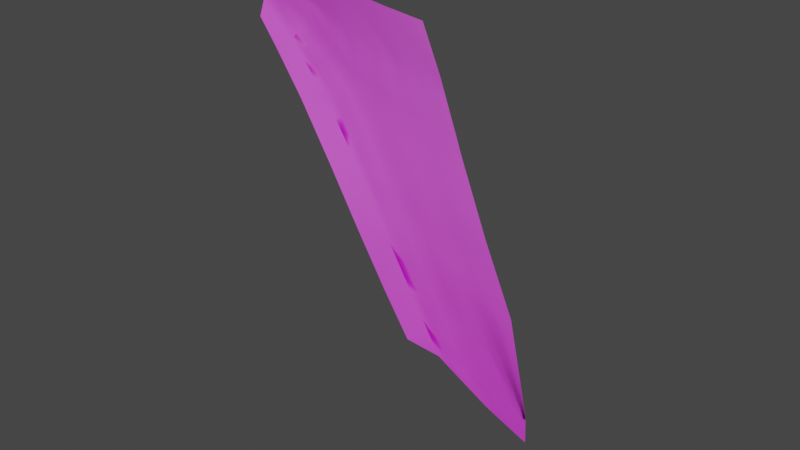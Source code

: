 # Source: salmon-custom-collider-mesh.blend  (saved by Blender 2.92.15; exported with 4.5.12 LTS)
import bpy
from mathutils import Matrix  # noqa: F401  (used for matrix-valued properties, if any)

bpy.ops.wm.read_factory_settings(use_empty=True)
scene = bpy.context.scene
scene.name = 'Scene'

# ---- collections
col_collection = bpy.data.collections.new('Collection'); scene.collection.children.link(col_collection)

# ---- images (referenced by path relative to the original .blend; pixels are not part of the script)
import os
ASSET_DIR = os.environ.get("B2B_ASSET_DIR", "")  # directory of the original .blend (textures are referenced by path, not embedded)
HERE = os.path.dirname(os.path.abspath(__file__))  # packed textures are extracted next to this script under _unpacked/

def load_image(name, relpath, width, height, colorspace="sRGB"):
    """Load a texture the original file referenced (path relative to the .blend, or extracted next to this script)."""
    p = next((c for c in (os.path.join(HERE, relpath), os.path.join(ASSET_DIR, relpath)) if relpath and os.path.exists(c)), "")
    if p:
        img = bpy.data.images.load(p, check_existing=True)
        img.name = name
    else:  # same state as the original file: an image datablock whose file is absent (Cycles renders it pink)
        img = bpy.data.images.new(name, width, height)
        img.source = "FILE"
        img.filepath = "//" + (relpath or name)
    img.colorspace_settings.name = colorspace
    return img
img_cube_002_e_001 = load_image('Cube.002_e.001', 'hj.jpg', 1024, 1024, 'sRGB')
img_normalmap_jpg = load_image('NormalMap.jpg', 'NormalMap.jpg', 1024, 1024, 'Non-Color')
img_wood_1_bc_png = load_image('wood-1-bc.png', 'wood-1-bc.png', 1024, 1024, 'sRGB')

# ---- materials (node trees are filled in below, after node groups)
mat_material_010 = bpy.data.materials.new('Material.010')
mat_material_010.use_transparent_shadow = False
mat_material_009 = bpy.data.materials.new('Material.009')
mat_material_009.use_transparent_shadow = False
mat_material_009.roughness = 0.5
mat_material_007 = bpy.data.materials.new('Material.007')
mat_material_007.use_transparent_shadow = False
mat_material_007.roughness = 1.0
mat_material_007.specular_intensity = 0.0

# ---- material node trees
mat_material_010.use_nodes = True; mat_material_010.node_tree.nodes.clear()
_N = mat_material_010.node_tree.nodes; _L = mat_material_010.node_tree.links
n0 = _N.new('ShaderNodeBsdfPrincipled'); n0.name = 'Principled BSDF'; n0.location = (10, 300)
n0.distribution = 'GGX'
n0.subsurface_method = 'BURLEY'
n0.inputs[2].default_value = 0.4
n0.inputs[3].default_value = 1.45
n0.inputs[27].default_value = (0.0, 0.0, 0.0, 1.0)
n0.inputs[28].default_value = 1.0
n1 = _N.new('ShaderNodeOutputMaterial'); n1.name = 'Material Output'; n1.location = (300, 300)
n2 = _N.new('ShaderNodeNormalMap'); n2.name = 'Normal Map'; n2.location = (-300, -300)
n2.label = 'Normal/Map'
n2.inputs[0].default_value = 0.0
_L.new(n0.outputs[0], n1.inputs[0])
_L.new(n2.outputs[0], n0.inputs[5])
n1.is_active_output = True
mat_material_009.use_nodes = True; mat_material_009.node_tree.nodes.clear()
_N = mat_material_009.node_tree.nodes; _L = mat_material_009.node_tree.links
n0 = _N.new('ShaderNodeBsdfPrincipled'); n0.name = 'Principled BSDF'; n0.location = (10, 300)
n0.distribution = 'GGX'
n0.subsurface_method = 'BURLEY'
n0.inputs[3].default_value = 1.45
n0.inputs[27].default_value = (0.0, 0.0, 0.0, 1.0)
n0.inputs[28].default_value = 1.0
n1 = _N.new('ShaderNodeOutputMaterial'); n1.name = 'Material Output'; n1.location = (300, 300)
n2 = _N.new('ShaderNodeNormalMap'); n2.name = 'Normal Map'; n2.location = (-300, -300)
n2.label = 'Normal/Map'
n2.inputs[0].default_value = 1.4
n3 = _N.new('ShaderNodeTexImage'); n3.name = 'Image Texture'; n3.location = (-300, 600)
n3.image = img_cube_002_e_001
n4 = _N.new('ShaderNodeTexImage'); n4.name = 'Image Texture.001'; n4.location = (-600, -900)
n4.image = img_normalmap_jpg
_L.new(n0.outputs[0], n1.inputs[0])
_L.new(n2.outputs[0], n0.inputs[5])
_L.new(n3.outputs[0], n0.inputs[0])
_L.new(n4.outputs[0], n2.inputs[1])
n1.is_active_output = True
mat_material_007.use_nodes = True; mat_material_007.node_tree.nodes.clear()
_N = mat_material_007.node_tree.nodes; _L = mat_material_007.node_tree.links
n0 = _N.new('ShaderNodeBsdfPrincipled'); n0.name = 'Principled BSDF'; n0.location = (10, 300)
n0.distribution = 'GGX'
n0.subsurface_method = 'BURLEY'
n0.inputs[2].default_value = 1.0
n0.inputs[3].default_value = 1.45
n0.inputs[13].default_value = 0.0
n0.inputs[27].default_value = (0.0, 0.0, 0.0, 1.0)
n0.inputs[28].default_value = 1.0
n1 = _N.new('ShaderNodeOutputMaterial'); n1.name = 'Material Output'; n1.location = (300, 300)
n2 = _N.new('ShaderNodeNormalMap'); n2.name = 'Normal Map'; n2.location = (-300, -300)
n2.label = 'Normal/Map'
n2.inputs[0].default_value = 0.0
n3 = _N.new('ShaderNodeTexImage'); n3.name = 'Image Texture'; n3.location = (-300, 600)
n3.image = img_wood_1_bc_png
_L.new(n0.outputs[0], n1.inputs[0])
_L.new(n2.outputs[0], n0.inputs[5])
_L.new(n3.outputs[0], n0.inputs[0])
n1.is_active_output = True

# ---- world
world_world = bpy.data.worlds.new('World'); scene.world = world_world
world_world.use_nodes = True; world_world.node_tree.nodes.clear()
_N = world_world.node_tree.nodes; _L = world_world.node_tree.links
n0 = _N.new('ShaderNodeOutputWorld'); n0.name = 'World Output'; n0.location = (300, 300)
n1 = _N.new('ShaderNodeBackground'); n1.name = 'Background'; n1.location = (10, 300)
n1.inputs[0].default_value = (0.05088, 0.05088, 0.05088, 1.0)
_L.new(n1.outputs[0], n0.inputs[0])
n0.is_active_output = True
world_world.color = (0.05088, 0.05088, 0.05088)
world_world.use_sun_shadow = False
world_world.sun_shadow_jitter_overblur = 0.0

# ---- meshes
me_cube_001 = bpy.data.meshes.new('Cube.001')
me_cube_001.from_pydata([(82.83, 12.4, 158.3), (139.4, 118.5, 25.27), (130.7, 12.72, 29.62), (104.8, 136.1, 127.8), (89.56, 97.21, 161.1), (153.0, 116.3, -10.74), (165.7, 113.6, -43.58), (155.1, 23.66, -35.04), (92.52, 14.12, 136.8), (103.9, 15.33, 106.0), (116.7, 14.58, 68.9), (133.6, 38.24, 30.27), (136.7, 67.84, 30.04), (139.1, 96.05, 28.1), (93.58, 106.9, 155.2), (98.48, 118.7, 145.8), (102.4, 129.6, 135.9), (85.49, 35.0, 157.9), (87.92, 60.23, 158.3), (89.17, 82.53, 160.0), (109.5, 132.7, 114.5), (117.0, 127.0, 91.62), (127.1, 122.0, 60.72), (109.0, 78.7, 111.3), (107.8, 118.8, 121.7), (103.0, 102.9, 133.1), (96.13, 90.44, 147.7), (96.94, 67.04, 140.4), (95.14, 39.12, 137.3), (106.6, 42.45, 107.3), (119.6, 41.15, 69.94), (122.8, 71.96, 69.66), (126.0, 100.2, 65.54), (115.2, 107.4, 98.59), (153.3, 93.55, -9.021), (151.3, 65.21, -7.994), (161.7, 29.35, -43.09), (166.3, 91.27, -42.64), (170.8, 62.52, -58.69), (170.4, 36.45, -64.18), (105.4, 110.9, 127.4), (106.0, 90.82, 122.2), (112.1, 93.07, 104.9), (111.5, 113.1, 110.1), (96.53, 78.74, 144.1), (102.9, 72.87, 125.8), (99.58, 96.68, 140.4), (100.9, 40.78, 122.3), (107.8, 60.58, 109.3), (96.04, 53.08, 138.9), (121.2, 56.56, 69.8), (115.9, 75.33, 90.47), (113.1, 41.8, 88.63), (120.6, 103.8, 82.07), (124.4, 86.09, 67.6), (93.83, 26.62, 137.0), (98.21, 14.73, 121.4), (105.2, 28.89, 106.6), (132.2, 25.48, 29.95), (126.6, 39.69, 50.11), (118.1, 27.87, 69.42), (123.7, 13.65, 49.26), (135.2, 53.04, 30.15), (129.8, 69.9, 49.85), (110.3, 14.96, 87.43), (132.6, 98.13, 46.82), (137.9, 81.94, 29.07), (152.3, 79.38, -8.507), (161.0, 63.86, -33.34), (168.5, 76.9, -50.66), (159.8, 92.41, -25.83), (156.5, 47.28, -25.54), (166.1, 32.9, -53.64), (170.6, 49.48, -61.43), (146.2, 94.8, 9.539), (144.0, 66.52, 11.02), (147.6, 33.79, -6.411), (142.9, 18.19, -2.711), (158.4, 26.51, -39.07), (145.3, 25.99, -4.561), (145.8, 50.16, 2.305), (145.1, 80.66, 10.28), (163.5, 48.38, -43.49), (160.4, 78.14, -29.59), (131.2, 84.02, 48.33), (111.7, 28.38, 88.03), (128.2, 54.8, 49.98), (125.2, 26.67, 49.69), (99.54, 27.76, 121.8), (118.3, 89.58, 86.27), (114.5, 58.57, 89.55), (101.9, 56.83, 124.1), (101.3, 84.78, 133.1), (108.7, 102.0, 116.2), (104.2, 106.9, 130.2), (107.5, 84.76, 116.7), (113.6, 100.3, 101.8), (109.7, 116.0, 115.9), (96.74, 72.89, 142.2), (105.9, 75.79, 118.6), (97.86, 93.56, 144.1), (103.7, 41.62, 114.8), (108.4, 69.64, 110.3), (95.59, 46.1, 138.1), (122.0, 64.26, 69.73), (112.4, 77.02, 100.9), (116.3, 41.47, 79.29), (117.9, 105.6, 90.33), (125.2, 93.15, 66.57), (94.48, 32.87, 137.2), (101.1, 15.03, 113.7), (105.9, 35.67, 107.0), (132.9, 31.86, 30.11), (123.1, 40.42, 60.03), (117.4, 21.22, 69.16), (127.2, 13.19, 39.44), (135.9, 60.44, 30.09), (126.3, 70.93, 59.75), (113.5, 14.77, 78.17), (135.9, 97.09, 37.46), (138.5, 88.99, 28.58), (151.8, 72.29, -8.251), (165.9, 63.19, -46.01), (167.4, 84.08, -46.65), (156.5, 92.98, -17.43), (159.1, 38.31, -34.32), (168.3, 34.67, -58.91), (170.7, 56.0, -60.06), (149.7, 94.18, 0.2588), (147.6, 65.86, 1.513), (154.6, 31.57, -24.75), (149.0, 20.93, -18.88), (160.0, 27.93, -41.08), (106.6, 114.8, 124.5), (104.5, 96.88, 127.6), (110.5, 85.89, 108.1), (113.3, 110.3, 104.4), (96.33, 84.59, 145.9), (99.94, 69.96, 133.1), (101.3, 99.81, 136.7), (98.0, 39.95, 129.8), (107.2, 51.51, 108.3), (96.49, 60.06, 139.6), (120.4, 48.85, 69.87), (119.4, 73.65, 80.06), (109.8, 42.12, 97.98), (123.3, 102.0, 73.8), (123.6, 79.03, 68.63), (93.18, 20.37, 136.9), (95.36, 14.42, 129.1), (104.6, 22.11, 106.3), (131.5, 19.1, 29.78), (130.1, 38.97, 40.19), (118.8, 34.51, 69.68), (120.2, 14.12, 59.08), (134.4, 45.64, 30.21), (133.3, 68.87, 39.94), (107.1, 15.14, 96.69), (129.3, 99.17, 56.18), (137.3, 74.89, 29.55), (152.8, 86.47, -8.764), (156.1, 64.54, -20.67), (169.7, 69.71, -54.67), (163.0, 91.84, -34.23), (153.9, 56.24, -16.77), (163.9, 31.12, -48.37), (170.5, 42.96, -62.81), (142.7, 95.42, 18.82), (140.4, 67.18, 20.53), (140.6, 36.02, 11.93), (136.8, 15.46, 13.46), (156.8, 25.09, -37.06), (151.8, 26.25, -21.81), (138.7, 25.74, 12.69), (146.5, 29.89, -5.486), (144.1, 22.09, -3.636), (151.1, 48.72, -11.62), (140.5, 51.6, 16.23), (144.9, 58.34, 6.663), (146.7, 41.98, -2.053), (148.7, 80.02, 0.8861), (141.5, 81.3, 19.67), (145.6, 87.73, 9.909), (144.5, 73.59, 10.65), (167.1, 48.93, -52.46), (160.0, 47.83, -34.52), (162.3, 56.12, -38.41), (164.8, 40.64, -48.56), (164.5, 77.52, -40.12), (156.3, 78.76, -19.05), (160.1, 85.28, -27.71), (160.7, 71.0, -31.46), (130.5, 76.96, 49.09), (131.9, 91.07, 47.58), (134.6, 82.98, 38.7), (127.8, 85.05, 57.97), (108.5, 28.63, 97.34), (114.9, 28.12, 78.73), (111.0, 21.67, 87.73), (112.4, 35.09, 88.33), (124.7, 55.68, 59.89), (131.7, 53.92, 40.07), (127.4, 47.25, 50.04), (129.0, 62.35, 49.91), (121.6, 27.27, 59.56), (128.7, 26.08, 39.82), (124.4, 20.16, 49.47), (125.9, 33.18, 49.9), (100.2, 34.27, 122.1), (98.87, 21.24, 121.6), (96.68, 27.19, 129.4), (102.4, 28.32, 114.2), (117.1, 82.46, 88.37), (119.4, 96.7, 84.17), (121.3, 87.83, 76.93), (115.2, 91.33, 95.6), (111.1, 59.57, 99.43), (117.8, 57.56, 79.68), (113.8, 50.18, 89.09), (115.2, 66.95, 90.01), (102.4, 64.85, 125.0), (101.4, 48.81, 123.2), (98.97, 54.95, 131.5), (104.8, 58.7, 116.7), (103.6, 87.8, 127.6), (98.9, 81.76, 138.6), (100.4, 90.73, 136.8), (102.1, 78.82, 129.5), (110.4, 97.52, 110.5), (107.1, 106.4, 121.8), (110.1, 107.5, 113.1), (107.4, 96.39, 119.2), (105.8, 101.6, 124.7), (108.4, 111.2, 118.8), (111.9, 103.9, 107.5), (99.42, 75.86, 135.8), (98.38, 87.66, 141.3), (102.5, 93.8, 132.2), (104.3, 50.16, 115.8), (98.49, 47.45, 130.6), (99.46, 62.46, 132.3), (118.6, 65.61, 79.87), (117.1, 49.52, 79.48), (110.5, 50.85, 98.7), (116.5, 98.48, 92.97), (122.3, 94.93, 75.37), (120.3, 80.74, 78.5), (101.7, 21.68, 113.9), (96.02, 20.81, 129.2), (97.34, 33.57, 129.6), (129.4, 32.52, 40.0), (127.9, 19.63, 39.63), (120.9, 20.69, 59.32), (132.5, 61.39, 40.0), (130.9, 46.44, 40.13), (123.9, 48.05, 59.96), (115.6, 34.8, 79.01), (114.2, 21.45, 78.45), (107.8, 21.89, 97.02), (128.6, 92.11, 57.07), (135.2, 90.03, 38.08), (133.9, 75.92, 39.32), (156.2, 71.65, -19.86), (156.4, 85.87, -18.24), (163.8, 84.68, -37.18), (161.9, 39.48, -41.44), (158.1, 56.18, -27.59), (166.5, 56.06, -49.24), (140.9, 74.24, 20.1), (142.1, 88.36, 19.25), (149.2, 87.1, 0.5724), (140.6, 43.81, 14.08), (140.4, 59.39, 18.38), (149.4, 57.29, -5.053), (137.8, 20.6, 13.07), (139.7, 30.88, 12.31), (153.2, 28.91, -23.28), (150.4, 23.59, -20.35), (152.9, 40.15, -18.19), (148.2, 72.94, 1.2), (167.7, 41.8, -55.69), (165.2, 70.35, -43.07), (127.1, 77.99, 58.86), (109.1, 35.38, 97.66), (125.5, 63.3, 59.82), (122.4, 33.85, 59.79), (103.1, 34.97, 114.5), (113.8, 84.17, 98.24), (111.8, 68.29, 100.2), (105.4, 67.24, 117.6), (104.8, 81.79, 123.1), (108.9, 91.14, 113.6)], [], [(291, 95, 23, 135), (290, 99, 23, 95), (289, 102, 23, 99), (288, 105, 23, 102), (287, 135, 23, 105), (3, 16, 24, 20), (16, 15, 25, 94, 40, 133, 24), (20, 24, 97, 43, 136, 33, 21), (4, 19, 26, 14), (19, 18, 27, 98, 44, 137, 26), (14, 26, 100, 46, 139, 25, 15), (0, 8, 148, 55, 109, 28, 17), (286, 111, 29, 101), (17, 28, 103, 49, 142, 27, 18), (285, 113, 30, 153), (284, 117, 31, 104), (283, 145, 29, 111), (1, 22, 32, 158, 65, 119, 13), (22, 21, 33, 107, 53, 146, 32), (282, 147, 31, 117), (281, 122, 38, 162), (280, 126, 39, 166), (1, 13, 167, 74, 128, 34, 5), (279, 129, 35, 121), (278, 130, 36, 125), (277, 131, 7, 171), (5, 34, 124, 70, 163, 37, 6), (276, 172, 78, 132), (275, 173, 79, 174), (274, 170, 77, 175), (273, 176, 71, 164), (272, 177, 80, 178), (271, 169, 76, 179), (270, 180, 67, 160), (269, 181, 81, 182), (268, 168, 75, 183), (267, 184, 73, 127), (266, 185, 82, 186), (265, 165, 72, 187), (264, 188, 69, 123), (263, 189, 83, 190), (262, 161, 68, 191), (261, 192, 63, 156), (260, 193, 84, 194), (259, 108, 54, 195), (258, 196, 57, 150), (257, 197, 85, 198), (256, 106, 52, 199), (255, 200, 50, 143), (254, 201, 86, 202), (253, 156, 63, 203), (252, 204, 60, 114), (251, 205, 87, 206), (250, 152, 59, 207), (249, 208, 47, 140), (248, 209, 88, 210), (247, 150, 57, 211), (246, 212, 51, 144), (245, 213, 89, 214), (244, 96, 42, 215), (243, 216, 48, 141), (242, 217, 90, 218), (241, 144, 51, 219), (240, 220, 45, 138), (239, 221, 91, 222), (238, 141, 48, 223), (237, 224, 41, 134), (236, 225, 92, 226), (235, 138, 45, 227), (234, 228, 42, 96), (233, 229, 93, 230), (232, 134, 41, 231), (229, 232, 231, 93), (40, 94, 232, 229), (94, 25, 134, 232), (97, 233, 230, 43), (24, 133, 233, 97), (133, 40, 229, 233), (136, 234, 96, 33), (43, 230, 234, 136), (230, 93, 228, 234), (225, 235, 227, 92), (44, 98, 235, 225), (98, 27, 138, 235), (100, 236, 226, 46), (26, 137, 236, 100), (137, 44, 225, 236), (139, 237, 134, 25), (46, 226, 237, 139), (226, 92, 224, 237), (221, 238, 223, 91), (47, 101, 238, 221), (101, 29, 141, 238), (103, 239, 222, 49), (28, 140, 239, 103), (140, 47, 221, 239), (142, 240, 138, 27), (49, 222, 240, 142), (222, 91, 220, 240), (217, 241, 219, 90), (50, 104, 241, 217), (104, 31, 144, 241), (106, 242, 218, 52), (30, 143, 242, 106), (143, 50, 217, 242), (145, 243, 141, 29), (52, 218, 243, 145), (218, 90, 216, 243), (213, 244, 215, 89), (53, 107, 244, 213), (107, 33, 96, 244), (108, 245, 214, 54), (32, 146, 245, 108), (146, 53, 213, 245), (147, 246, 144, 31), (54, 214, 246, 147), (214, 89, 212, 246), (209, 247, 211, 88), (56, 110, 247, 209), (110, 9, 150, 247), (148, 248, 210, 55), (8, 149, 248, 148), (149, 56, 209, 248), (109, 249, 140, 28), (55, 210, 249, 109), (210, 88, 208, 249), (205, 250, 207, 87), (58, 112, 250, 205), (112, 11, 152, 250), (115, 251, 206, 61), (2, 151, 251, 115), (151, 58, 205, 251), (154, 252, 114, 10), (61, 206, 252, 154), (206, 87, 204, 252), (201, 253, 203, 86), (62, 116, 253, 201), (116, 12, 156, 253), (152, 254, 202, 59), (11, 155, 254, 152), (155, 62, 201, 254), (113, 255, 143, 30), (59, 202, 255, 113), (202, 86, 200, 255), (197, 256, 199, 85), (60, 153, 256, 197), (153, 30, 106, 256), (118, 257, 198, 64), (10, 114, 257, 118), (114, 60, 197, 257), (157, 258, 150, 9), (64, 198, 258, 157), (198, 85, 196, 258), (193, 259, 195, 84), (65, 158, 259, 193), (158, 32, 108, 259), (120, 260, 194, 66), (13, 119, 260, 120), (119, 65, 193, 260), (159, 261, 156, 12), (66, 194, 261, 159), (194, 84, 192, 261), (189, 262, 191, 83), (67, 121, 262, 189), (121, 35, 161, 262), (124, 263, 190, 70), (34, 160, 263, 124), (160, 67, 189, 263), (163, 264, 123, 37), (70, 190, 264, 163), (190, 83, 188, 264), (185, 265, 187, 82), (71, 125, 265, 185), (125, 36, 165, 265), (161, 266, 186, 68), (35, 164, 266, 161), (164, 71, 185, 266), (122, 267, 127, 38), (68, 186, 267, 122), (186, 82, 184, 267), (181, 268, 183, 81), (66, 159, 268, 181), (159, 12, 168, 268), (167, 269, 182, 74), (13, 120, 269, 167), (120, 66, 181, 269), (128, 270, 160, 34), (74, 182, 270, 128), (182, 81, 180, 270), (177, 271, 179, 80), (62, 155, 271, 177), (155, 11, 169, 271), (168, 272, 178, 75), (12, 116, 272, 168), (116, 62, 177, 272), (129, 273, 164, 35), (75, 178, 273, 129), (178, 80, 176, 273), (173, 274, 175, 79), (58, 151, 274, 173), (151, 2, 170, 274), (169, 275, 174, 76), (11, 112, 275, 169), (112, 58, 173, 275), (130, 276, 132, 36), (76, 174, 276, 130), (174, 79, 172, 276), (172, 277, 171, 78), (79, 175, 277, 172), (175, 77, 131, 277), (176, 278, 125, 71), (80, 179, 278, 176), (179, 76, 130, 278), (180, 279, 121, 67), (81, 183, 279, 180), (183, 75, 129, 279), (184, 280, 166, 73), (82, 187, 280, 184), (187, 72, 126, 280), (188, 281, 162, 69), (83, 191, 281, 188), (191, 68, 122, 281), (192, 282, 117, 63), (84, 195, 282, 192), (195, 54, 147, 282), (196, 283, 111, 57), (85, 199, 283, 196), (199, 52, 145, 283), (200, 284, 104, 50), (86, 203, 284, 200), (203, 63, 117, 284), (204, 285, 153, 60), (87, 207, 285, 204), (207, 59, 113, 285), (208, 286, 101, 47), (88, 211, 286, 208), (211, 57, 111, 286), (212, 287, 105, 51), (89, 215, 287, 212), (215, 42, 135, 287), (216, 288, 102, 48), (90, 219, 288, 216), (219, 51, 105, 288), (220, 289, 99, 45), (91, 223, 289, 220), (223, 48, 102, 289), (224, 290, 95, 41), (92, 227, 290, 224), (227, 45, 99, 290), (228, 291, 135, 42), (93, 231, 291, 228), (231, 41, 95, 291)])
me_cube_001.polygons.foreach_set('use_smooth', [True] * 252)
me_cube_001.polygons.foreach_set('material_index', [1, 1, 1, 1, 1, 1, 1, 1, 1, 1, 1, 1, 1, 1, 1, 1, 1, 1, 1, 1, 1, 1, 1, 1, 1, 1, 1, 1, 1, 1, 1, 1, 1, 1, 1, 1, 1, 1, 1, 1, 1, 1, 1, 1, 1, 1, 1, 1, 1, 1, 1, 1, 1, 1, 1, 1, 1, 1, 1, 1, 1, 1, 1, 1, 1, 1, 1, 1, 1, 1, 1, 1, 1, 1, 1, 1, 1, 1, 1, 1, 1, 1, 1, 1, 1, 1, 1, 1, 1, 1, 1, 1, 1, 1, 1, 1, 1, 1, 1, 1, 1, 1, 1, 1, 1, 1, 1, 1, 1, 1, 1, 1, 1, 1, 1, 1, 1, 1, 1, 1, 1, 1, 1, 1, 1, 1, 1, 1, 1, 1, 1, 1, 1, 1, 1, 1, 1, 1, 1, 1, 1, 1, 1, 1, 1, 1, 1, 1, 1, 1, 1, 1, 1, 1, 1, 1, 1, 1, 1, 1, 1, 1, 1, 1, 1, 1, 1, 1, 1, 1, 1, 1, 1, 1, 1, 1, 1, 1, 1, 1, 1, 1, 1, 1, 1, 1, 1, 1, 1, 1, 1, 1, 1, 1, 1, 1, 1, 1, 1, 1, 1, 1, 1, 1, 1, 1, 1, 1, 1, 1, 1, 1, 1, 1, 1, 1, 1, 1, 1, 1, 1, 1, 1, 1, 1, 1, 1, 1, 1, 1, 1, 1, 1, 1, 1, 1, 1, 1, 1, 1, 1, 1, 1, 1, 1, 1, 1, 1, 1, 1, 1, 1])
_k = set([(7, 171), (36, 132), (36, 165), (39, 126), (72, 126), (72, 165), (78, 132), (78, 171)])
me_cube_001.attributes.new('sharp_edge', 'BOOLEAN', 'EDGE').data.foreach_set('value', [ (min(e.vertices), max(e.vertices)) in _k for e in me_cube_001.edges])
_uv = me_cube_001.uv_layers.new(name='UVMap')
_uv.uv.foreach_set('vector', [0.8293, 0.9037, 0.8251, 0.908, 0.8213, 0.8999, 0.826, 0.8955, 0.8229, 0.9174, 0.8191, 0.9106, 0.8213, 0.8999, 0.8251, 0.908, 0.8136, 0.9091, 0.8154, 0.8983, 0.8213, 0.8999, 0.8191, 0.9106, 0.8148, 0.8835, 0.8205, 0.8846, 0.8213, 0.8999, 0.8154, 0.8983, 0.8252, 0.881, 0.826, 0.8955, 0.8213, 0.8999, 0.8205, 0.8846, 0.8581, 0.9272, 0.8536, 0.9383, 0.8471, 0.9165, 0.8562, 0.9075, 0.8536, 0.9383, 0.8463, 0.9523, 0.8365, 0.9325, 0.8391, 0.9285, 0.8418, 0.9245, 0.8444, 0.9205, 0.8471, 0.9165, 0.8562, 0.9075, 0.8471, 0.9165, 0.8454, 0.9079, 0.8437, 0.8994, 0.842, 0.8908, 0.8403, 0.8823, 0.8531, 0.8738, 0.8317, 0.9753, 0.8222, 0.973, 0.8278, 0.9541, 0.8383, 0.9662, 0.8222, 0.973, 0.8077, 0.97, 0.8128, 0.9427, 0.8165, 0.9456, 0.8203, 0.9484, 0.8241, 0.9513, 0.8278, 0.9541, 0.8383, 0.9662, 0.8278, 0.9541, 0.83, 0.9487, 0.8322, 0.9433, 0.8343, 0.9379, 0.8365, 0.9325, 0.8463, 0.9523, 0.7763, 0.9696, 0.7782, 0.9369, 0.7823, 0.9372, 0.7864, 0.9374, 0.7905, 0.9377, 0.7946, 0.9379, 0.7912, 0.9691, 0.7925, 0.9043, 0.7932, 0.8932, 0.7976, 0.8937, 0.7969, 0.9048, 0.7912, 0.9691, 0.7946, 0.9379, 0.7991, 0.9391, 0.8037, 0.9403, 0.8082, 0.9415, 0.8128, 0.9427, 0.8077, 0.97, 0.7933, 0.824, 0.7976, 0.8243, 0.7978, 0.8389, 0.7935, 0.8386, 0.8126, 0.8243, 0.8176, 0.8243, 0.818, 0.8389, 0.813, 0.8389, 0.7933, 0.8795, 0.7977, 0.88, 0.7976, 0.8937, 0.7932, 0.8932, 0.8494, 0.7766, 0.8507, 0.8287, 0.8365, 0.8338, 0.8361, 0.82, 0.8357, 0.8063, 0.8353, 0.7925, 0.8349, 0.7787, 0.8507, 0.8287, 0.8531, 0.8738, 0.8403, 0.8823, 0.8394, 0.8702, 0.8384, 0.8581, 0.8375, 0.8459, 0.8365, 0.8338, 0.8222, 0.8232, 0.8226, 0.8376, 0.818, 0.8389, 0.8176, 0.8243, 0.8203, 0.672, 0.8157, 0.6674, 0.8157, 0.6486, 0.8202, 0.6548, 0.802, 0.6527, 0.7975, 0.6478, 0.7988, 0.64, 0.803, 0.6421, 0.8494, 0.7766, 0.8349, 0.7787, 0.8347, 0.7649, 0.8346, 0.7511, 0.8345, 0.7373, 0.8344, 0.7235, 0.8491, 0.7231, 0.8206, 0.7379, 0.816, 0.7381, 0.8159, 0.724, 0.8205, 0.7239, 0.7998, 0.7084, 0.7944, 0.6985, 0.7935, 0.6712, 0.7991, 0.6844, 0.7889, 0.7059, 0.7871, 0.7084, 0.7893, 0.6846, 0.7904, 0.6813, 0.8491, 0.7231, 0.8344, 0.7235, 0.8342, 0.711, 0.8341, 0.6985, 0.834, 0.6859, 0.8339, 0.6734, 0.8483, 0.6742, 0.7926, 0.701, 0.7907, 0.7034, 0.7914, 0.6779, 0.7925, 0.6745, 0.7928, 0.7539, 0.7894, 0.7545, 0.7901, 0.729, 0.7927, 0.7274, 0.786, 0.7552, 0.7826, 0.7558, 0.7848, 0.7321, 0.7874, 0.7305, 0.8106, 0.7282, 0.8052, 0.7183, 0.8047, 0.6976, 0.8103, 0.7108, 0.8113, 0.7631, 0.8062, 0.7598, 0.8057, 0.7391, 0.8109, 0.7457, 0.8012, 0.7565, 0.7962, 0.7532, 0.7953, 0.7259, 0.8005, 0.7325, 0.8299, 0.7375, 0.8252, 0.7377, 0.8251, 0.7238, 0.8297, 0.7236, 0.8301, 0.7653, 0.8255, 0.7657, 0.8254, 0.7517, 0.83, 0.7514, 0.8209, 0.766, 0.8163, 0.7664, 0.8162, 0.7523, 0.8208, 0.752, 0.8112, 0.6625, 0.8066, 0.6576, 0.8072, 0.6443, 0.8115, 0.6464, 0.8106, 0.6947, 0.8053, 0.6842, 0.806, 0.6709, 0.8109, 0.6786, 0.8001, 0.6738, 0.7948, 0.6634, 0.7962, 0.6556, 0.8011, 0.6632, 0.8295, 0.6813, 0.8249, 0.6767, 0.8248, 0.661, 0.8294, 0.6672, 0.8296, 0.7095, 0.825, 0.7081, 0.825, 0.6924, 0.8295, 0.6954, 0.8204, 0.7066, 0.8158, 0.7051, 0.8158, 0.6863, 0.8204, 0.6893, 0.8214, 0.7945, 0.8218, 0.8088, 0.8172, 0.8097, 0.8168, 0.7951, 0.8307, 0.7931, 0.8311, 0.8071, 0.8264, 0.808, 0.826, 0.7938, 0.8315, 0.8211, 0.8319, 0.8351, 0.8273, 0.8363, 0.8269, 0.8222, 0.7844, 0.8785, 0.7889, 0.879, 0.7888, 0.8926, 0.7843, 0.8921, 0.7847, 0.8514, 0.789, 0.8518, 0.7889, 0.8654, 0.7846, 0.8649, 0.7934, 0.8522, 0.7978, 0.8526, 0.7977, 0.8663, 0.7933, 0.8659, 0.8026, 0.8243, 0.8076, 0.8243, 0.8079, 0.8389, 0.8029, 0.8389, 0.8021, 0.7951, 0.807, 0.7951, 0.8073, 0.8097, 0.8024, 0.8097, 0.8119, 0.7951, 0.8168, 0.7951, 0.8172, 0.8097, 0.8123, 0.8097, 0.7847, 0.8233, 0.789, 0.8236, 0.7891, 0.8382, 0.7848, 0.8378, 0.7846, 0.7943, 0.7888, 0.7946, 0.7889, 0.8091, 0.7846, 0.8088, 0.793, 0.7949, 0.7972, 0.7951, 0.7974, 0.8097, 0.7932, 0.8094, 0.7912, 0.9266, 0.7919, 0.9154, 0.7961, 0.9158, 0.7954, 0.9269, 0.7828, 0.9259, 0.7833, 0.9147, 0.7876, 0.915, 0.787, 0.9262, 0.7838, 0.9034, 0.7843, 0.8921, 0.7888, 0.8926, 0.7882, 0.9038, 0.8235, 0.8521, 0.8243, 0.8665, 0.8196, 0.8694, 0.8188, 0.8541, 0.8328, 0.848, 0.8337, 0.8609, 0.829, 0.8637, 0.8281, 0.85, 0.8346, 0.8738, 0.8356, 0.8867, 0.8308, 0.8911, 0.8299, 0.8774, 0.8034, 0.8812, 0.8091, 0.8823, 0.8095, 0.8968, 0.8035, 0.8952, 0.803, 0.853, 0.8083, 0.8534, 0.8087, 0.8678, 0.8032, 0.8671, 0.8136, 0.8537, 0.8188, 0.8541, 0.8196, 0.8694, 0.8142, 0.8686, 0.81, 0.9307, 0.8118, 0.9199, 0.817, 0.9213, 0.8149, 0.932, 0.8002, 0.9282, 0.8013, 0.9172, 0.8066, 0.9186, 0.8051, 0.9294, 0.8024, 0.9062, 0.8035, 0.8952, 0.8095, 0.8968, 0.808, 0.9077, 0.8305, 0.9311, 0.8267, 0.9243, 0.8289, 0.9162, 0.8327, 0.9244, 0.8262, 0.9445, 0.8224, 0.9404, 0.8246, 0.9323, 0.8284, 0.9378, 0.8187, 0.9362, 0.8149, 0.932, 0.817, 0.9213, 0.8208, 0.9268, 0.8378, 0.8951, 0.8335, 0.8994, 0.8308, 0.8911, 0.8356, 0.8867, 0.8422, 0.9121, 0.839, 0.9162, 0.8363, 0.9078, 0.84, 0.9036, 0.8358, 0.9203, 0.8327, 0.9244, 0.8289, 0.9162, 0.8326, 0.912, 0.839, 0.9162, 0.8358, 0.9203, 0.8326, 0.912, 0.8363, 0.9078, 0.8418, 0.9245, 0.8391, 0.9285, 0.8358, 0.9203, 0.839, 0.9162, 0.8391, 0.9285, 0.8365, 0.9325, 0.8327, 0.9244, 0.8358, 0.9203, 0.8454, 0.9079, 0.8422, 0.9121, 0.84, 0.9036, 0.8437, 0.8994, 0.8471, 0.9165, 0.8444, 0.9205, 0.8422, 0.9121, 0.8454, 0.9079, 0.8444, 0.9205, 0.8418, 0.9245, 0.839, 0.9162, 0.8422, 0.9121, 0.842, 0.8908, 0.8378, 0.8951, 0.8356, 0.8867, 0.8403, 0.8823, 0.8437, 0.8994, 0.84, 0.9036, 0.8378, 0.8951, 0.842, 0.8908, 0.84, 0.9036, 0.8363, 0.9078, 0.8335, 0.8994, 0.8378, 0.8951, 0.8224, 0.9404, 0.8187, 0.9362, 0.8208, 0.9268, 0.8246, 0.9323, 0.8203, 0.9484, 0.8165, 0.9456, 0.8187, 0.9362, 0.8224, 0.9404, 0.8165, 0.9456, 0.8128, 0.9427, 0.8149, 0.932, 0.8187, 0.9362, 0.83, 0.9487, 0.8262, 0.9445, 0.8284, 0.9378, 0.8322, 0.9433, 0.8278, 0.9541, 0.8241, 0.9513, 0.8262, 0.9445, 0.83, 0.9487, 0.8241, 0.9513, 0.8203, 0.9484, 0.8224, 0.9404, 0.8262, 0.9445, 0.8343, 0.9379, 0.8305, 0.9311, 0.8327, 0.9244, 0.8365, 0.9325, 0.8322, 0.9433, 0.8284, 0.9378, 0.8305, 0.9311, 0.8343, 0.9379, 0.8284, 0.9378, 0.8246, 0.9323, 0.8267, 0.9243, 0.8305, 0.9311, 0.8013, 0.9172, 0.8024, 0.9062, 0.808, 0.9077, 0.8066, 0.9186, 0.7961, 0.9158, 0.7969, 0.9048, 0.8024, 0.9062, 0.8013, 0.9172, 0.7969, 0.9048, 0.7976, 0.8937, 0.8035, 0.8952, 0.8024, 0.9062, 0.7991, 0.9391, 0.8002, 0.9282, 0.8051, 0.9294, 0.8037, 0.9403, 0.7946, 0.9379, 0.7954, 0.9269, 0.8002, 0.9282, 0.7991, 0.9391, 0.7954, 0.9269, 0.7961, 0.9158, 0.8013, 0.9172, 0.8002, 0.9282, 0.8082, 0.9415, 0.81, 0.9307, 0.8149, 0.932, 0.8128, 0.9427, 0.8037, 0.9403, 0.8051, 0.9294, 0.81, 0.9307, 0.8082, 0.9415, 0.8051, 0.9294, 0.8066, 0.9186, 0.8118, 0.9199, 0.81, 0.9307, 0.8083, 0.8534, 0.8136, 0.8537, 0.8142, 0.8686, 0.8087, 0.8678, 0.8079, 0.8389, 0.813, 0.8389, 0.8136, 0.8537, 0.8083, 0.8534, 0.813, 0.8389, 0.818, 0.8389, 0.8188, 0.8541, 0.8136, 0.8537, 0.7978, 0.8526, 0.803, 0.853, 0.8032, 0.8671, 0.7977, 0.8663, 0.7978, 0.8389, 0.8029, 0.8389, 0.803, 0.853, 0.7978, 0.8526, 0.8029, 0.8389, 0.8079, 0.8389, 0.8083, 0.8534, 0.803, 0.853, 0.7977, 0.88, 0.8034, 0.8812, 0.8035, 0.8952, 0.7976, 0.8937, 0.7977, 0.8663, 0.8032, 0.8671, 0.8034, 0.8812, 0.7977, 0.88, 0.8032, 0.8671, 0.8087, 0.8678, 0.8091, 0.8823, 0.8034, 0.8812, 0.8337, 0.8609, 0.8346, 0.8738, 0.8299, 0.8774, 0.829, 0.8637, 0.8384, 0.8581, 0.8394, 0.8702, 0.8346, 0.8738, 0.8337, 0.8609, 0.8394, 0.8702, 0.8403, 0.8823, 0.8356, 0.8867, 0.8346, 0.8738, 0.8319, 0.8351, 0.8328, 0.848, 0.8281, 0.85, 0.8273, 0.8363, 0.8365, 0.8338, 0.8375, 0.8459, 0.8328, 0.848, 0.8319, 0.8351, 0.8375, 0.8459, 0.8384, 0.8581, 0.8337, 0.8609, 0.8328, 0.848, 0.8226, 0.8376, 0.8235, 0.8521, 0.8188, 0.8541, 0.818, 0.8389, 0.8273, 0.8363, 0.8281, 0.85, 0.8235, 0.8521, 0.8226, 0.8376, 0.8281, 0.85, 0.829, 0.8637, 0.8243, 0.8665, 0.8235, 0.8521, 0.7833, 0.9147, 0.7838, 0.9034, 0.7882, 0.9038, 0.7876, 0.915, 0.7791, 0.9143, 0.7795, 0.9029, 0.7838, 0.9034, 0.7833, 0.9147, 0.7795, 0.9029, 0.7799, 0.8916, 0.7843, 0.8921, 0.7838, 0.9034, 0.7823, 0.9372, 0.7828, 0.9259, 0.787, 0.9262, 0.7864, 0.9374, 0.7782, 0.9369, 0.7786, 0.9256, 0.7828, 0.9259, 0.7823, 0.9372, 0.7786, 0.9256, 0.7791, 0.9143, 0.7833, 0.9147, 0.7828, 0.9259, 0.7905, 0.9377, 0.7912, 0.9266, 0.7954, 0.9269, 0.7946, 0.9379, 0.7864, 0.9374, 0.787, 0.9262, 0.7912, 0.9266, 0.7905, 0.9377, 0.787, 0.9262, 0.7876, 0.915, 0.7919, 0.9154, 0.7912, 0.9266, 0.7888, 0.7946, 0.793, 0.7949, 0.7932, 0.8094, 0.7889, 0.8091, 0.7887, 0.7801, 0.7929, 0.7803, 0.793, 0.7949, 0.7888, 0.7946, 0.7929, 0.7803, 0.797, 0.7806, 0.7972, 0.7951, 0.793, 0.7949, 0.7804, 0.794, 0.7846, 0.7943, 0.7846, 0.8088, 0.7804, 0.8085, 0.7803, 0.7796, 0.7845, 0.7798, 0.7846, 0.7943, 0.7804, 0.794, 0.7845, 0.7798, 0.7887, 0.7801, 0.7888, 0.7946, 0.7846, 0.7943, 0.7804, 0.8229, 0.7847, 0.8233, 0.7848, 0.8378, 0.7804, 0.8374, 0.7804, 0.8085, 0.7846, 0.8088, 0.7847, 0.8233, 0.7804, 0.8229, 0.7846, 0.8088, 0.7889, 0.8091, 0.789, 0.8236, 0.7847, 0.8233, 0.807, 0.7951, 0.8119, 0.7951, 0.8123, 0.8097, 0.8073, 0.8097, 0.8067, 0.7805, 0.8116, 0.7805, 0.8119, 0.7951, 0.807, 0.7951, 0.8116, 0.7805, 0.8164, 0.7805, 0.8168, 0.7951, 0.8119, 0.7951, 0.7972, 0.7951, 0.8021, 0.7951, 0.8024, 0.8097, 0.7974, 0.8097, 0.797, 0.7806, 0.8019, 0.7806, 0.8021, 0.7951, 0.7972, 0.7951, 0.8019, 0.7806, 0.8067, 0.7805, 0.807, 0.7951, 0.8021, 0.7951, 0.7976, 0.8243, 0.8026, 0.8243, 0.8029, 0.8389, 0.7978, 0.8389, 0.7974, 0.8097, 0.8024, 0.8097, 0.8026, 0.8243, 0.7976, 0.8243, 0.8024, 0.8097, 0.8073, 0.8097, 0.8076, 0.8243, 0.8026, 0.8243, 0.789, 0.8518, 0.7934, 0.8522, 0.7933, 0.8659, 0.7889, 0.8654, 0.7891, 0.8382, 0.7935, 0.8386, 0.7934, 0.8522, 0.789, 0.8518, 0.7935, 0.8386, 0.7978, 0.8389, 0.7978, 0.8526, 0.7934, 0.8522, 0.7803, 0.8509, 0.7847, 0.8514, 0.7846, 0.8649, 0.7802, 0.8645, 0.7804, 0.8374, 0.7848, 0.8378, 0.7847, 0.8514, 0.7803, 0.8509, 0.7848, 0.8378, 0.7891, 0.8382, 0.789, 0.8518, 0.7847, 0.8514, 0.78, 0.878, 0.7844, 0.8785, 0.7843, 0.8921, 0.7799, 0.8916, 0.7802, 0.8645, 0.7846, 0.8649, 0.7844, 0.8785, 0.78, 0.878, 0.7846, 0.8649, 0.7889, 0.8654, 0.7889, 0.879, 0.7844, 0.8785, 0.8311, 0.8071, 0.8315, 0.8211, 0.8269, 0.8222, 0.8264, 0.808, 0.8357, 0.8063, 0.8361, 0.82, 0.8315, 0.8211, 0.8311, 0.8071, 0.8361, 0.82, 0.8365, 0.8338, 0.8319, 0.8351, 0.8315, 0.8211, 0.8302, 0.7792, 0.8307, 0.7931, 0.826, 0.7938, 0.8256, 0.7796, 0.8349, 0.7787, 0.8353, 0.7925, 0.8307, 0.7931, 0.8302, 0.7792, 0.8353, 0.7925, 0.8357, 0.8063, 0.8311, 0.8071, 0.8307, 0.7931, 0.821, 0.7801, 0.8214, 0.7945, 0.8168, 0.7951, 0.8164, 0.7805, 0.8256, 0.7796, 0.826, 0.7938, 0.8214, 0.7945, 0.821, 0.7801, 0.826, 0.7938, 0.8264, 0.808, 0.8218, 0.8088, 0.8214, 0.7945, 0.825, 0.7081, 0.8204, 0.7066, 0.8204, 0.6893, 0.825, 0.6924, 0.8251, 0.7238, 0.8205, 0.7239, 0.8204, 0.7066, 0.825, 0.7081, 0.8205, 0.7239, 0.8159, 0.724, 0.8158, 0.7051, 0.8204, 0.7066, 0.8342, 0.711, 0.8296, 0.7095, 0.8295, 0.6954, 0.8341, 0.6985, 0.8344, 0.7235, 0.8297, 0.7236, 0.8296, 0.7095, 0.8342, 0.711, 0.8297, 0.7236, 0.8251, 0.7238, 0.825, 0.7081, 0.8296, 0.7095, 0.834, 0.6859, 0.8295, 0.6813, 0.8294, 0.6672, 0.8339, 0.6734, 0.8341, 0.6985, 0.8295, 0.6954, 0.8295, 0.6813, 0.834, 0.6859, 0.8295, 0.6954, 0.825, 0.6924, 0.8249, 0.6767, 0.8295, 0.6813, 0.8053, 0.6842, 0.8001, 0.6738, 0.8011, 0.6632, 0.806, 0.6709, 0.8047, 0.6976, 0.7991, 0.6844, 0.8001, 0.6738, 0.8053, 0.6842, 0.7991, 0.6844, 0.7935, 0.6712, 0.7948, 0.6634, 0.8001, 0.6738, 0.8158, 0.7051, 0.8106, 0.6947, 0.8109, 0.6786, 0.8158, 0.6863, 0.8159, 0.724, 0.8103, 0.7108, 0.8106, 0.6947, 0.8158, 0.7051, 0.8103, 0.7108, 0.8047, 0.6976, 0.8053, 0.6842, 0.8106, 0.6947, 0.8157, 0.6674, 0.8112, 0.6625, 0.8115, 0.6464, 0.8157, 0.6486, 0.8158, 0.6863, 0.8109, 0.6786, 0.8112, 0.6625, 0.8157, 0.6674, 0.8109, 0.6786, 0.806, 0.6709, 0.8066, 0.6576, 0.8112, 0.6625, 0.8255, 0.7657, 0.8209, 0.766, 0.8208, 0.752, 0.8254, 0.7517, 0.8256, 0.7796, 0.821, 0.7801, 0.8209, 0.766, 0.8255, 0.7657, 0.821, 0.7801, 0.8164, 0.7805, 0.8163, 0.7664, 0.8209, 0.766, 0.8347, 0.7649, 0.8301, 0.7653, 0.83, 0.7514, 0.8346, 0.7511, 0.8349, 0.7787, 0.8302, 0.7792, 0.8301, 0.7653, 0.8347, 0.7649, 0.8302, 0.7792, 0.8256, 0.7796, 0.8255, 0.7657, 0.8301, 0.7653, 0.8345, 0.7373, 0.8299, 0.7375, 0.8297, 0.7236, 0.8344, 0.7235, 0.8346, 0.7511, 0.83, 0.7514, 0.8299, 0.7375, 0.8345, 0.7373, 0.83, 0.7514, 0.8254, 0.7517, 0.8252, 0.7377, 0.8299, 0.7375, 0.8062, 0.7598, 0.8012, 0.7565, 0.8005, 0.7325, 0.8057, 0.7391, 0.8067, 0.7805, 0.8019, 0.7806, 0.8012, 0.7565, 0.8062, 0.7598, 0.8019, 0.7806, 0.797, 0.7806, 0.7962, 0.7532, 0.8012, 0.7565, 0.8163, 0.7664, 0.8113, 0.7631, 0.8109, 0.7457, 0.8162, 0.7523, 0.8164, 0.7805, 0.8116, 0.7805, 0.8113, 0.7631, 0.8163, 0.7664, 0.8116, 0.7805, 0.8067, 0.7805, 0.8062, 0.7598, 0.8113, 0.7631, 0.816, 0.7381, 0.8106, 0.7282, 0.8103, 0.7108, 0.8159, 0.724, 0.8162, 0.7523, 0.8109, 0.7457, 0.8106, 0.7282, 0.816, 0.7381, 0.8109, 0.7457, 0.8057, 0.7391, 0.8052, 0.7183, 0.8106, 0.7282, 0.7894, 0.7545, 0.786, 0.7552, 0.7874, 0.7305, 0.7901, 0.729, 0.7887, 0.7801, 0.7845, 0.7798, 0.786, 0.7552, 0.7894, 0.7545, 0.7845, 0.7798, 0.7803, 0.7796, 0.7826, 0.7558, 0.786, 0.7552, 0.7962, 0.7532, 0.7928, 0.7539, 0.7927, 0.7274, 0.7953, 0.7259, 0.797, 0.7806, 0.7929, 0.7803, 0.7928, 0.7539, 0.7962, 0.7532, 0.7929, 0.7803, 0.7887, 0.7801, 0.7894, 0.7545, 0.7928, 0.7539, 0.7944, 0.6985, 0.7926, 0.701, 0.7925, 0.6745, 0.7935, 0.6712, 0.7953, 0.7259, 0.7927, 0.7274, 0.7926, 0.701, 0.7944, 0.6985, 0.7927, 0.7274, 0.7901, 0.729, 0.7907, 0.7034, 0.7926, 0.701, 0.7907, 0.7034, 0.7889, 0.7059, 0.7904, 0.6813, 0.7914, 0.6779, 0.7901, 0.729, 0.7874, 0.7305, 0.7889, 0.7059, 0.7907, 0.7034, 0.7874, 0.7305, 0.7848, 0.7321, 0.7871, 0.7084, 0.7889, 0.7059, 0.8052, 0.7183, 0.7998, 0.7084, 0.7991, 0.6844, 0.8047, 0.6976, 0.8057, 0.7391, 0.8005, 0.7325, 0.7998, 0.7084, 0.8052, 0.7183, 0.8005, 0.7325, 0.7953, 0.7259, 0.7944, 0.6985, 0.7998, 0.7084, 0.8252, 0.7377, 0.8206, 0.7379, 0.8205, 0.7239, 0.8251, 0.7238, 0.8254, 0.7517, 0.8208, 0.752, 0.8206, 0.7379, 0.8252, 0.7377, 0.8208, 0.752, 0.8162, 0.7523, 0.816, 0.7381, 0.8206, 0.7379, 0.8066, 0.6576, 0.802, 0.6527, 0.803, 0.6421, 0.8072, 0.6443, 0.806, 0.6709, 0.8011, 0.6632, 0.802, 0.6527, 0.8066, 0.6576, 0.8011, 0.6632, 0.7962, 0.6556, 0.7975, 0.6478, 0.802, 0.6527, 0.8249, 0.6767, 0.8203, 0.672, 0.8202, 0.6548, 0.8248, 0.661, 0.825, 0.6924, 0.8204, 0.6893, 0.8203, 0.672, 0.8249, 0.6767, 0.8204, 0.6893, 0.8158, 0.6863, 0.8157, 0.6674, 0.8203, 0.672, 0.8218, 0.8088, 0.8222, 0.8232, 0.8176, 0.8243, 0.8172, 0.8097, 0.8264, 0.808, 0.8269, 0.8222, 0.8222, 0.8232, 0.8218, 0.8088, 0.8269, 0.8222, 0.8273, 0.8363, 0.8226, 0.8376, 0.8222, 0.8232, 0.7889, 0.879, 0.7933, 0.8795, 0.7932, 0.8932, 0.7888, 0.8926, 0.7889, 0.8654, 0.7933, 0.8659, 0.7933, 0.8795, 0.7889, 0.879, 0.7933, 0.8659, 0.7977, 0.8663, 0.7977, 0.88, 0.7933, 0.8795, 0.8076, 0.8243, 0.8126, 0.8243, 0.813, 0.8389, 0.8079, 0.8389, 0.8073, 0.8097, 0.8123, 0.8097, 0.8126, 0.8243, 0.8076, 0.8243, 0.8123, 0.8097, 0.8172, 0.8097, 0.8176, 0.8243, 0.8126, 0.8243, 0.789, 0.8236, 0.7933, 0.824, 0.7935, 0.8386, 0.7891, 0.8382, 0.7889, 0.8091, 0.7932, 0.8094, 0.7933, 0.824, 0.789, 0.8236, 0.7932, 0.8094, 0.7974, 0.8097, 0.7976, 0.8243, 0.7933, 0.824, 0.7919, 0.9154, 0.7925, 0.9043, 0.7969, 0.9048, 0.7961, 0.9158, 0.7876, 0.915, 0.7882, 0.9038, 0.7925, 0.9043, 0.7919, 0.9154, 0.7882, 0.9038, 0.7888, 0.8926, 0.7932, 0.8932, 0.7925, 0.9043, 0.8243, 0.8665, 0.8252, 0.881, 0.8205, 0.8846, 0.8196, 0.8694, 0.829, 0.8637, 0.8299, 0.8774, 0.8252, 0.881, 0.8243, 0.8665, 0.8299, 0.8774, 0.8308, 0.8911, 0.826, 0.8955, 0.8252, 0.881, 0.8091, 0.8823, 0.8148, 0.8835, 0.8154, 0.8983, 0.8095, 0.8968, 0.8087, 0.8678, 0.8142, 0.8686, 0.8148, 0.8835, 0.8091, 0.8823, 0.8142, 0.8686, 0.8196, 0.8694, 0.8205, 0.8846, 0.8148, 0.8835, 0.8118, 0.9199, 0.8136, 0.9091, 0.8191, 0.9106, 0.817, 0.9213, 0.8066, 0.9186, 0.808, 0.9077, 0.8136, 0.9091, 0.8118, 0.9199, 0.808, 0.9077, 0.8095, 0.8968, 0.8154, 0.8983, 0.8136, 0.9091, 0.8267, 0.9243, 0.8229, 0.9174, 0.8251, 0.908, 0.8289, 0.9162, 0.8246, 0.9323, 0.8208, 0.9268, 0.8229, 0.9174, 0.8267, 0.9243, 0.8208, 0.9268, 0.817, 0.9213, 0.8191, 0.9106, 0.8229, 0.9174, 0.8335, 0.8994, 0.8293, 0.9037, 0.826, 0.8955, 0.8308, 0.8911, 0.8363, 0.9078, 0.8326, 0.912, 0.8293, 0.9037, 0.8335, 0.8994, 0.8326, 0.912, 0.8289, 0.9162, 0.8251, 0.908, 0.8293, 0.9037])
me_cube_001.materials.append(mat_material_010)
me_cube_001.materials.append(mat_material_009)
me_cube_001.materials.append(mat_material_007)
me_cube_001.use_remesh_fix_poles = True
me_cube_001.use_remesh_preserve_attributes = False
me_cube_001.use_mirror_vertex_groups = False
me_cube_001.update()
me_cube_001.normals_split_custom_set([tuple(v) for v in zip(*[iter([0.9443, -0.05537, 0.3244, 0.9374, -0.07197, 0.3406, 0.939, -0.08248, 0.3338, 0.9448, -0.06145, 0.3219, 0.9304, -0.08438, 0.3567, 0.9329, -0.09563, 0.3473, 0.939, -0.08248, 0.3338, 0.9374, -0.07197, 0.3406, 0.9333, -0.1013, 0.3445, 0.9368, -0.09791, 0.336, 0.939, -0.08248, 0.3338, 0.9329, -0.09563, 0.3473, 0.9393, -0.0982, 0.3286, 0.9423, -0.07868, 0.3254, 0.939, -0.08248, 0.3338, 0.9368, -0.09791, 0.336, 0.9449, -0.06026, 0.3217, 0.9448, -0.06145, 0.3219, 0.939, -0.08248, 0.3338, 0.9423, -0.07868, 0.3254, 0.9431, 0.03605, 0.3305, 0.9496, 0.02425, 0.3126, 0.9439, 0.01188, 0.3301, 0.9437, 0.01983, 0.3303, 0.9496, 0.02425, 0.3126, 0.9183, -0.05205, 0.3924, 0.9339, -0.04812, 0.3544, 0.9406, -0.02633, 0.3386, 0.9398, -0.02448, 0.3408, 0.9389, -0.02282, 0.3433, 0.9439, 0.01188, 0.3301, 0.9437, 0.01983, 0.3303, 0.9439, 0.01188, 0.3301, 0.9521, -0.00588, 0.3058, 0.9512, -0.006628, 0.3085, 0.9504, -0.007698, 0.311, 0.9463, -0.01924, 0.3227, 0.9463, 0.01069, 0.3232, 0.8877, -0.06993, 0.4551, 0.9069, -0.0901, 0.4115, 0.9011, -0.07352, 0.4274, 0.906, -0.091, 0.4135, 0.9069, -0.0901, 0.4115, 0.9144, -0.1019, 0.3917, 0.9198, -0.08357, 0.3833, 0.9186, -0.0952, 0.3835, 0.9128, -0.1017, 0.3955, 0.908, -0.09366, 0.4083, 0.9011, -0.07352, 0.4274, 0.906, -0.091, 0.4135, 0.9011, -0.07352, 0.4274, 0.9241, -0.05547, 0.378, 0.9249, -0.05923, 0.3755, 0.9254, -0.06291, 0.3739, 0.9339, -0.04812, 0.3544, 0.9183, -0.05205, 0.3924, 0.9172, -0.07104, 0.392, 0.9202, -0.0997, 0.3786, 0.9245, -0.1002, 0.3678, 0.924, -0.09821, 0.3696, 0.9231, -0.09685, 0.3721, 0.9181, -0.102, 0.3829, 0.9194, -0.106, 0.3787, 0.933, -0.1111, 0.3422, 0.9356, -0.1104, 0.3353, 0.9359, -0.1026, 0.337, 0.9322, -0.1053, 0.3463, 0.9194, -0.106, 0.3787, 0.9181, -0.102, 0.3829, 0.9213, -0.08998, 0.3783, 0.9215, -0.0897, 0.3779, 0.9217, -0.08945, 0.3774, 0.9198, -0.08357, 0.3833, 0.9144, -0.1019, 0.3917, 0.9339, -0.1122, 0.3395, 0.9348, -0.1054, 0.339, 0.9368, -0.1045, 0.3338, 0.9359, -0.1125, 0.3337, 0.9356, -0.09742, 0.3394, 0.9381, -0.07823, 0.3375, 0.9404, -0.07817, 0.3309, 0.9379, -0.09607, 0.3334, 0.9381, -0.111, 0.3281, 0.9389, -0.1033, 0.3284, 0.9359, -0.1026, 0.337, 0.9356, -0.1104, 0.3353, 0.9334, 0.0148, 0.3585, 0.9396, 0.0286, 0.341, 0.9465, -0.01155, 0.3225, 0.9424, -0.009636, 0.3344, 0.9419, -0.01119, 0.3356, 0.9417, -0.01304, 0.3362, 0.9388, -0.01811, 0.3441, 0.9396, 0.0286, 0.341, 0.9463, 0.01069, 0.3232, 0.9463, -0.01924, 0.3227, 0.9491, -0.01248, 0.3147, 0.9492, -0.01245, 0.3144, 0.9493, -0.01242, 0.3141, 0.9465, -0.01155, 0.3225, 0.9403, -0.05938, 0.3352, 0.9429, -0.05936, 0.3278, 0.9404, -0.07817, 0.3309, 0.9381, -0.07823, 0.3375, 0.9328, -0.05943, 0.3554, 0.9294, -0.06555, 0.3633, 0.9272, -0.07186, 0.3675, 0.9285, -0.05237, 0.3677, 0.9285, -0.09208, 0.3598, 0.928, -0.09473, 0.3604, 0.9265, -0.08868, 0.3657, 0.928, -0.0941, 0.3605, 0.9334, 0.0148, 0.3585, 0.9388, -0.01811, 0.3441, 0.9343, -0.00328, 0.3565, 0.9359, -0.003491, 0.3521, 0.9371, -0.006931, 0.3489, 0.9337, 0.0002369, 0.358, 0.927, 0.01899, 0.3746, 0.9309, -0.05181, 0.3615, 0.9294, -0.07146, 0.3622, 0.9304, -0.06933, 0.3599, 0.9323, -0.05132, 0.358, 0.928, -0.09546, 0.3602, 0.9126, -0.1953, 0.3591, 0.9205, -0.1453, 0.3628, 0.9254, -0.08586, 0.369, 0.9083, -0.3055, 0.2856, 0.918, -0.2613, 0.2985, 0.8856, -0.3747, 0.2745, 0.8851, -0.3488, 0.308, 0.927, 0.01899, 0.3746, 0.9337, 0.0002369, 0.358, 0.9348, -0.003361, 0.3552, 0.9342, -0.002667, 0.3567, 0.9335, -0.002536, 0.3585, 0.9304, -0.01229, 0.3662, 0.9328, 0.009888, 0.3602, 0.8897, -0.3053, 0.3393, 0.8859, -0.2912, 0.361, 0.8843, -0.3241, 0.3361, 0.8827, -0.3031, 0.3592, 0.9182, -0.1404, 0.3704, 0.9208, -0.1551, 0.3578, 0.9139, -0.2205, 0.3409, 0.9131, -0.2066, 0.3516, 0.9309, -0.1359, 0.339, 0.9334, -0.1329, 0.3332, 0.9305, -0.1756, 0.3216, 0.9282, -0.2064, 0.3096, 0.929, -0.08559, 0.3601, 0.9292, -0.08951, 0.3586, 0.9264, -0.08445, 0.3669, 0.9289, -0.0882, 0.3597, 0.9273, -0.09678, 0.3616, 0.9283, -0.08987, 0.3608, 0.9264, -0.08567, 0.3666, 0.9261, -0.0924, 0.3657, 0.9281, -0.09053, 0.3612, 0.9219, -0.1175, 0.3692, 0.9179, -0.141, 0.3708, 0.9245, -0.09071, 0.3703, 0.9341, -0.05228, 0.3532, 0.9304, -0.05268, 0.3628, 0.9298, -0.0558, 0.3638, 0.9298, -0.05829, 0.3634, 0.9316, -0.04994, 0.3601, 0.9304, -0.05328, 0.3625, 0.9325, -0.05581, 0.3569, 0.9332, -0.05671, 0.3549, 0.9325, -0.05163, 0.3575, 0.9296, -0.07079, 0.3618, 0.9294, -0.07389, 0.3615, 0.9326, -0.05271, 0.357, 0.9269, -0.08341, 0.366, 0.9288, -0.09228, 0.3589, 0.9263, -0.09269, 0.3651, 0.9255, -0.08928, 0.368, 0.9278, -0.088, 0.3624, 0.9271, -0.08418, 0.3653, 0.9293, -0.08146, 0.3602, 0.9296, -0.08231, 0.3594, 0.9302, -0.08954, 0.3558, 0.928, -0.09268, 0.3609, 0.928, -0.0936, 0.3607, 0.9271, -0.09011, 0.3639, 0.9323, -0.05815, 0.357, 0.9326, -0.05132, 0.3573, 0.9281, -0.05315, 0.3685, 0.9277, -0.05403, 0.3693, 0.9306, -0.06086, 0.3609, 0.9312, -0.04722, 0.3615, 0.9288, -0.04886, 0.3675, 0.9275, -0.05925, 0.3691, 0.9316, -0.04903, 0.3602, 0.9288, -0.07115, 0.3638, 0.9293, -0.07492, 0.3616, 0.9304, -0.06071, 0.3615, 0.9401, -0.06013, 0.3357, 0.9411, -0.05712, 0.3333, 0.9387, -0.07502, 0.3364, 0.9377, -0.07531, 0.3391, 0.9414, -0.05921, 0.332, 0.9416, -0.05431, 0.3325, 0.9398, -0.05486, 0.3373, 0.9391, -0.05887, 0.3385, 0.9407, -0.0619, 0.3337, 0.944, -0.06005, 0.3246, 0.9427, -0.05513, 0.3291, 0.9391, -0.05813, 0.3387, 0.9383, -0.1104, 0.3279, 0.9383, -0.1107, 0.3277, 0.9359, -0.1093, 0.3349, 0.936, -0.1095, 0.3345, 0.9381, -0.1118, 0.3278, 0.9379, -0.1121, 0.3281, 0.9382, -0.1107, 0.3278, 0.9383, -0.1109, 0.3276, 0.9378, -0.1118, 0.3288, 0.9385, -0.1046, 0.329, 0.9387, -0.1036, 0.3287, 0.9378, -0.1109, 0.329, 0.9356, -0.09638, 0.3396, 0.9361, -0.09747, 0.338, 0.9378, -0.09693, 0.3334, 0.9378, -0.09654, 0.3336, 0.9368, -0.09722, 0.336, 0.937, -0.09599, 0.3359, 0.9361, -0.09407, 0.339, 0.9354, -0.09585, 0.3404, 0.9352, -0.09755, 0.3404, 0.9377, -0.07531, 0.3391, 0.9387, -0.07502, 0.3364, 0.9358, -0.09459, 0.3397, 0.934, -0.1122, 0.3392, 0.9338, -0.1135, 0.3394, 0.936, -0.1125, 0.3334, 0.9362, -0.1125, 0.3331, 0.9331, -0.1151, 0.3407, 0.9347, -0.1145, 0.3364, 0.9346, -0.1134, 0.337, 0.9344, -0.1114, 0.3384, 0.9339, -0.1161, 0.3382, 0.9358, -0.103, 0.3371, 0.9354, -0.1031, 0.3381, 0.9339, -0.1115, 0.3397, 0.9345, -0.1097, 0.3385, 0.9344, -0.1058, 0.3401, 0.932, -0.1009, 0.3481, 0.9318, -0.108, 0.3464, 0.9334, -0.1117, 0.341, 0.9339, -0.1109, 0.34, 0.9334, -0.1044, 0.3433, 0.9316, -0.1097, 0.3467, 0.9332, -0.1078, 0.3429, 0.936, -0.1095, 0.3345, 0.9359, -0.1093, 0.3349, 0.9331, -0.1072, 0.3434, 0.9444, -0.0625, 0.3229, 0.9446, -0.05851, 0.323, 0.9415, -0.07848, 0.3277, 0.9416, -0.079, 0.3275, 0.9449, -0.06528, 0.3208, 0.946, -0.05898, 0.3186, 0.943, -0.05949, 0.3275, 0.943, -0.062, 0.3271, 0.9449, -0.06644, 0.3205, 0.9454, -0.05819, 0.3207, 0.9423, -0.05941, 0.3295, 0.9432, -0.06515, 0.3259, 0.9394, -0.09786, 0.3285, 0.9397, -0.09685, 0.328, 0.9359, -0.09797, 0.3385, 0.9363, -0.09895, 0.337, 0.9392, -0.09673, 0.3293, 0.9393, -0.09747, 0.329, 0.9396, -0.09654, 0.3284, 0.9392, -0.09654, 0.3294, 0.9391, -0.09712, 0.3296, 0.9416, -0.079, 0.3275, 0.9415, -0.07848, 0.3277, 0.9392, -0.09639, 0.3296, 0.9351, -0.1009, 0.3396, 0.9348, -0.09544, 0.342, 0.9315, -0.08744, 0.353, 0.9304, -0.09587, 0.3538, 0.935, -0.1003, 0.3401, 0.9346, -0.09489, 0.3428, 0.9323, -0.09504, 0.3489, 0.9314, -0.1037, 0.3489, 0.9336, -0.1006, 0.3438, 0.9363, -0.09895, 0.337, 0.9359, -0.09797, 0.3385, 0.9321, -0.09953, 0.3482, 0.9328, -0.0868, 0.3498, 0.9287, -0.0871, 0.3604, 0.9376, -0.0789, 0.3388, 0.938, -0.08061, 0.3372, 0.933, -0.07654, 0.3515, 0.9264, -0.08386, 0.367, 0.9305, -0.09461, 0.3539, 0.9308, -0.09591, 0.3526, 0.9285, -0.079, 0.3628, 0.9304, -0.09587, 0.3538, 0.9315, -0.08744, 0.353, 0.9331, -0.07812, 0.3511, 0.9452, -0.05677, 0.3216, 0.9426, -0.05401, 0.3295, 0.9423, -0.05941, 0.3295, 0.9454, -0.05819, 0.3207, 0.9465, -0.0581, 0.3173, 0.9466, -0.04779, 0.3187, 0.9417, -0.06042, 0.331, 0.9426, -0.06406, 0.3277, 0.9467, -0.06166, 0.3163, 0.938, -0.08061, 0.3372, 0.9376, -0.0789, 0.3388, 0.9443, -0.06407, 0.3228, 0.9466, -0.04779, 0.3187, 0.9467, -0.06166, 0.3163, 0.9443, -0.06407, 0.3228, 0.9417, -0.06042, 0.331, 0.9398, -0.02448, 0.3408, 0.9406, -0.02633, 0.3386, 0.9467, -0.06166, 0.3163, 0.9466, -0.04779, 0.3187, 0.9406, -0.02633, 0.3386, 0.9339, -0.04812, 0.3544, 0.938, -0.08061, 0.3372, 0.9467, -0.06166, 0.3163, 0.9521, -0.00588, 0.3058, 0.9465, -0.0581, 0.3173, 0.9426, -0.06406, 0.3277, 0.9512, -0.006628, 0.3085, 0.9439, 0.01188, 0.3301, 0.9389, -0.02282, 0.3433, 0.9465, -0.0581, 0.3173, 0.9521, -0.00588, 0.3058, 0.9389, -0.02282, 0.3433, 0.9398, -0.02448, 0.3408, 0.9466, -0.04779, 0.3187, 0.9465, -0.0581, 0.3173, 0.9504, -0.007698, 0.311, 0.9452, -0.05677, 0.3216, 0.9454, -0.05819, 0.3207, 0.9463, -0.01924, 0.3227, 0.9512, -0.006628, 0.3085, 0.9426, -0.06406, 0.3277, 0.9452, -0.05677, 0.3216, 0.9504, -0.007698, 0.311, 0.9426, -0.06406, 0.3277, 0.9417, -0.06042, 0.331, 0.9426, -0.05401, 0.3295, 0.9452, -0.05677, 0.3216, 0.9264, -0.08386, 0.367, 0.9285, -0.079, 0.3628, 0.9331, -0.07812, 0.3511, 0.9305, -0.09461, 0.3539, 0.9128, -0.1017, 0.3955, 0.9186, -0.0952, 0.3835, 0.9285, -0.079, 0.3628, 0.9264, -0.08386, 0.367, 0.9186, -0.0952, 0.3835, 0.9198, -0.08357, 0.3833, 0.9304, -0.09587, 0.3538, 0.9285, -0.079, 0.3628, 0.9241, -0.05547, 0.378, 0.933, -0.07654, 0.3515, 0.9308, -0.09591, 0.3526, 0.9249, -0.05923, 0.3755, 0.9011, -0.07352, 0.4274, 0.908, -0.09366, 0.4083, 0.933, -0.07654, 0.3515, 0.9241, -0.05547, 0.378, 0.908, -0.09366, 0.4083, 0.9128, -0.1017, 0.3955, 0.9264, -0.08386, 0.367, 0.933, -0.07654, 0.3515, 0.9254, -0.06291, 0.3739, 0.9328, -0.0868, 0.3498, 0.938, -0.08061, 0.3372, 0.9339, -0.04812, 0.3544, 0.9249, -0.05923, 0.3755, 0.9308, -0.09591, 0.3526, 0.9328, -0.0868, 0.3498, 0.9254, -0.06291, 0.3739, 0.9308, -0.09591, 0.3526, 0.9305, -0.09461, 0.3539, 0.9287, -0.0871, 0.3604, 0.9328, -0.0868, 0.3498, 0.9346, -0.09489, 0.3428, 0.9336, -0.1006, 0.3438, 0.9321, -0.09953, 0.3482, 0.9323, -0.09504, 0.3489, 0.932, -0.1009, 0.3481, 0.9322, -0.1053, 0.3463, 0.9336, -0.1006, 0.3438, 0.9346, -0.09489, 0.3428, 0.9322, -0.1053, 0.3463, 0.9359, -0.1026, 0.337, 0.9363, -0.09895, 0.337, 0.9336, -0.1006, 0.3438, 0.9213, -0.08998, 0.3783, 0.935, -0.1003, 0.3401, 0.9314, -0.1037, 0.3489, 0.9215, -0.0897, 0.3779, 0.9181, -0.102, 0.3829, 0.9318, -0.108, 0.3464, 0.935, -0.1003, 0.3401, 0.9213, -0.08998, 0.3783, 0.9318, -0.108, 0.3464, 0.932, -0.1009, 0.3481, 0.9346, -0.09489, 0.3428, 0.935, -0.1003, 0.3401, 0.9217, -0.08945, 0.3774, 0.9351, -0.1009, 0.3396, 0.9304, -0.09587, 0.3538, 0.9198, -0.08357, 0.3833, 0.9215, -0.0897, 0.3779, 0.9314, -0.1037, 0.3489, 0.9351, -0.1009, 0.3396, 0.9217, -0.08945, 0.3774, 0.9314, -0.1037, 0.3489, 0.9323, -0.09504, 0.3489, 0.9348, -0.09544, 0.342, 0.9351, -0.1009, 0.3396, 0.9393, -0.09747, 0.329, 0.9391, -0.09712, 0.3296, 0.9392, -0.09639, 0.3296, 0.9396, -0.09654, 0.3284, 0.9378, -0.09693, 0.3334, 0.9379, -0.09607, 0.3334, 0.9391, -0.09712, 0.3296, 0.9393, -0.09747, 0.329, 0.9379, -0.09607, 0.3334, 0.9404, -0.07817, 0.3309, 0.9416, -0.079, 0.3275, 0.9391, -0.09712, 0.3296, 0.9385, -0.1046, 0.329, 0.9392, -0.09673, 0.3293, 0.9392, -0.09654, 0.3294, 0.9387, -0.1036, 0.3287, 0.9368, -0.1045, 0.3338, 0.9378, -0.09654, 0.3336, 0.9392, -0.09673, 0.3293, 0.9385, -0.1046, 0.329, 0.9378, -0.09654, 0.3336, 0.9378, -0.09693, 0.3334, 0.9393, -0.09747, 0.329, 0.9392, -0.09673, 0.3293, 0.9389, -0.1033, 0.3284, 0.9394, -0.09786, 0.3285, 0.9363, -0.09895, 0.337, 0.9359, -0.1026, 0.337, 0.9387, -0.1036, 0.3287, 0.9392, -0.09654, 0.3294, 0.9394, -0.09786, 0.3285, 0.9389, -0.1033, 0.3284, 0.9392, -0.09654, 0.3294, 0.9396, -0.09654, 0.3284, 0.9397, -0.09685, 0.328, 0.9394, -0.09786, 0.3285, 0.946, -0.05898, 0.3186, 0.9449, -0.06644, 0.3205, 0.9432, -0.06515, 0.3259, 0.943, -0.05949, 0.3275, 0.9492, -0.01245, 0.3144, 0.9491, -0.01248, 0.3147, 0.9449, -0.06644, 0.3205, 0.946, -0.05898, 0.3186, 0.9491, -0.01248, 0.3147, 0.9463, -0.01924, 0.3227, 0.9454, -0.05819, 0.3207, 0.9449, -0.06644, 0.3205, 0.944, -0.06005, 0.3246, 0.9449, -0.06528, 0.3208, 0.943, -0.062, 0.3271, 0.9427, -0.05513, 0.3291, 0.9465, -0.01155, 0.3225, 0.9493, -0.01242, 0.3141, 0.9449, -0.06528, 0.3208, 0.944, -0.06005, 0.3246, 0.9493, -0.01242, 0.3141, 0.9492, -0.01245, 0.3144, 0.946, -0.05898, 0.3186, 0.9449, -0.06528, 0.3208, 0.9429, -0.05936, 0.3278, 0.9444, -0.0625, 0.3229, 0.9416, -0.079, 0.3275, 0.9404, -0.07817, 0.3309, 0.9427, -0.05513, 0.3291, 0.943, -0.062, 0.3271, 0.9444, -0.0625, 0.3229, 0.9429, -0.05936, 0.3278, 0.943, -0.062, 0.3271, 0.943, -0.05949, 0.3275, 0.9446, -0.05851, 0.323, 0.9444, -0.0625, 0.3229, 0.9339, -0.1109, 0.34, 0.9332, -0.1078, 0.3429, 0.9331, -0.1072, 0.3434, 0.9334, -0.1044, 0.3433, 0.9345, -0.105, 0.3402, 0.9342, -0.108, 0.3399, 0.9332, -0.1078, 0.3429, 0.9339, -0.1109, 0.34, 0.9342, -0.108, 0.3399, 0.9361, -0.1098, 0.3342, 0.936, -0.1095, 0.3345, 0.9332, -0.1078, 0.3429, 0.9245, -0.1002, 0.3678, 0.9334, -0.1117, 0.341, 0.9316, -0.1097, 0.3467, 0.924, -0.09821, 0.3696, 0.9202, -0.0997, 0.3786, 0.934, -0.1022, 0.3423, 0.9334, -0.1117, 0.341, 0.9245, -0.1002, 0.3678, 0.934, -0.1022, 0.3423, 0.9345, -0.105, 0.3402, 0.9339, -0.1109, 0.34, 0.9334, -0.1117, 0.341, 0.9231, -0.09685, 0.3721, 0.9345, -0.1097, 0.3385, 0.9318, -0.108, 0.3464, 0.9181, -0.102, 0.3829, 0.924, -0.09821, 0.3696, 0.9316, -0.1097, 0.3467, 0.9345, -0.1097, 0.3385, 0.9231, -0.09685, 0.3721, 0.9316, -0.1097, 0.3467, 0.9334, -0.1044, 0.3433, 0.9344, -0.1058, 0.3401, 0.9345, -0.1097, 0.3385, 0.9347, -0.1145, 0.3364, 0.9339, -0.1161, 0.3382, 0.9339, -0.1115, 0.3397, 0.9346, -0.1134, 0.337, 0.9317, -0.1225, 0.3418, 0.9297, -0.1166, 0.3492, 0.9339, -0.1161, 0.3382, 0.9347, -0.1145, 0.3364, 0.9297, -0.1166, 0.3492, 0.9297, -0.1042, 0.3534, 0.9358, -0.103, 0.3371, 0.9339, -0.1161, 0.3382, 0.9348, -0.1111, 0.3373, 0.9331, -0.1151, 0.3407, 0.9344, -0.1114, 0.3384, 0.9347, -0.112, 0.3372, 0.934, -0.1169, 0.3375, 0.934, -0.1196, 0.3366, 0.9331, -0.1151, 0.3407, 0.9348, -0.1111, 0.3373, 0.934, -0.1196, 0.3366, 0.9317, -0.1225, 0.3418, 0.9347, -0.1145, 0.3364, 0.9331, -0.1151, 0.3407, 0.9345, -0.1126, 0.3377, 0.934, -0.1122, 0.3392, 0.9362, -0.1125, 0.3331, 0.9362, -0.1125, 0.3331, 0.9347, -0.112, 0.3372, 0.9344, -0.1114, 0.3384, 0.934, -0.1122, 0.3392, 0.9345, -0.1126, 0.3377, 0.9344, -0.1114, 0.3384, 0.9346, -0.1134, 0.337, 0.9338, -0.1135, 0.3394, 0.934, -0.1122, 0.3392, 0.937, -0.09599, 0.3359, 0.9352, -0.09755, 0.3404, 0.9358, -0.09459, 0.3397, 0.9361, -0.09407, 0.339, 0.9311, -0.09819, 0.3513, 0.9319, -0.09773, 0.3494, 0.9352, -0.09755, 0.3404, 0.937, -0.09599, 0.3359, 0.9319, -0.09773, 0.3494, 0.9333, -0.07783, 0.3507, 0.9377, -0.07531, 0.3391, 0.9352, -0.09755, 0.3404, 0.9358, -0.103, 0.3371, 0.9368, -0.09722, 0.336, 0.9354, -0.09585, 0.3404, 0.9354, -0.1031, 0.3381, 0.9297, -0.1042, 0.3534, 0.9321, -0.09214, 0.3502, 0.9368, -0.09722, 0.336, 0.9358, -0.103, 0.3371, 0.9321, -0.09214, 0.3502, 0.9311, -0.09819, 0.3513, 0.937, -0.09599, 0.3359, 0.9368, -0.09722, 0.336, 0.9348, -0.1054, 0.339, 0.9356, -0.09638, 0.3396, 0.9378, -0.09654, 0.3336, 0.9368, -0.1045, 0.3338, 0.9354, -0.1031, 0.3381, 0.9354, -0.09585, 0.3404, 0.9356, -0.09638, 0.3396, 0.9348, -0.1054, 0.339, 0.9354, -0.09585, 0.3404, 0.9361, -0.09407, 0.339, 0.9361, -0.09747, 0.338, 0.9356, -0.09638, 0.3396, 0.9379, -0.1121, 0.3281, 0.9378, -0.1118, 0.3288, 0.9378, -0.1109, 0.329, 0.9382, -0.1107, 0.3278, 0.936, -0.1125, 0.3334, 0.9359, -0.1125, 0.3337, 0.9378, -0.1118, 0.3288, 0.9379, -0.1121, 0.3281, 0.9359, -0.1125, 0.3337, 0.9368, -0.1045, 0.3338, 0.9385, -0.1046, 0.329, 0.9378, -0.1118, 0.3288, 0.9382, -0.1119, 0.3274, 0.9381, -0.1118, 0.3278, 0.9383, -0.1109, 0.3276, 0.9383, -0.1112, 0.3274, 0.9362, -0.1125, 0.3331, 0.9362, -0.1125, 0.3331, 0.9381, -0.1118, 0.3278, 0.9382, -0.1119, 0.3274, 0.9362, -0.1125, 0.3331, 0.936, -0.1125, 0.3334, 0.9379, -0.1121, 0.3281, 0.9381, -0.1118, 0.3278, 0.9384, -0.1104, 0.3274, 0.9383, -0.1104, 0.3279, 0.936, -0.1095, 0.3345, 0.9361, -0.1098, 0.3342, 0.9383, -0.1112, 0.3274, 0.9383, -0.1109, 0.3276, 0.9383, -0.1104, 0.3279, 0.9384, -0.1104, 0.3274, 0.9383, -0.1109, 0.3276, 0.9382, -0.1107, 0.3278, 0.9383, -0.1107, 0.3277, 0.9383, -0.1104, 0.3279, 0.9416, -0.05431, 0.3325, 0.9407, -0.0619, 0.3337, 0.9391, -0.05813, 0.3387, 0.9398, -0.05486, 0.3373, 0.9419, -0.01119, 0.3356, 0.9424, -0.009636, 0.3344, 0.9407, -0.0619, 0.3337, 0.9416, -0.05431, 0.3325, 0.9424, -0.009636, 0.3344, 0.9465, -0.01155, 0.3225, 0.944, -0.06005, 0.3246, 0.9407, -0.0619, 0.3337, 0.9373, -0.05851, 0.3435, 0.9414, -0.05921, 0.332, 0.9391, -0.05887, 0.3385, 0.9347, -0.05726, 0.3509, 0.9388, -0.01811, 0.3441, 0.9417, -0.01304, 0.3362, 0.9414, -0.05921, 0.332, 0.9373, -0.05851, 0.3435, 0.9417, -0.01304, 0.3362, 0.9419, -0.01119, 0.3356, 0.9416, -0.05431, 0.3325, 0.9414, -0.05921, 0.332, 0.9356, -0.05913, 0.348, 0.9401, -0.06013, 0.3357, 0.9377, -0.07531, 0.3391, 0.9333, -0.07783, 0.3507, 0.9347, -0.05726, 0.3509, 0.9391, -0.05887, 0.3385, 0.9401, -0.06013, 0.3357, 0.9356, -0.05913, 0.348, 0.9391, -0.05887, 0.3385, 0.9398, -0.05486, 0.3373, 0.9411, -0.05712, 0.3333, 0.9401, -0.06013, 0.3357, 0.9312, -0.04722, 0.3615, 0.9316, -0.04903, 0.3602, 0.9304, -0.06071, 0.3615, 0.9288, -0.04886, 0.3675, 0.9298, -0.0558, 0.3638, 0.9323, -0.05132, 0.358, 0.9316, -0.04903, 0.3602, 0.9312, -0.04722, 0.3615, 0.9323, -0.05132, 0.358, 0.9304, -0.06933, 0.3599, 0.9288, -0.07115, 0.3638, 0.9316, -0.04903, 0.3602, 0.9348, -0.003361, 0.3552, 0.9306, -0.06086, 0.3609, 0.9275, -0.05925, 0.3691, 0.9342, -0.002667, 0.3567, 0.9337, 0.0002369, 0.358, 0.9298, -0.05829, 0.3634, 0.9306, -0.06086, 0.3609, 0.9348, -0.003361, 0.3552, 0.9298, -0.05829, 0.3634, 0.9298, -0.0558, 0.3638, 0.9312, -0.04722, 0.3615, 0.9306, -0.06086, 0.3609, 0.9335, -0.002536, 0.3585, 0.9323, -0.05815, 0.357, 0.9277, -0.05403, 0.3693, 0.9304, -0.01229, 0.3662, 0.9342, -0.002667, 0.3567, 0.9275, -0.05925, 0.3691, 0.9323, -0.05815, 0.357, 0.9335, -0.002536, 0.3585, 0.9275, -0.05925, 0.3691, 0.9288, -0.04886, 0.3675, 0.9326, -0.05132, 0.3573, 0.9323, -0.05815, 0.357, 0.9271, -0.08418, 0.3653, 0.9302, -0.08954, 0.3558, 0.9271, -0.09011, 0.3639, 0.9293, -0.08146, 0.3602, 0.9264, -0.08445, 0.3669, 0.9254, -0.08586, 0.369, 0.9302, -0.08954, 0.3558, 0.9271, -0.08418, 0.3653, 0.9254, -0.08586, 0.369, 0.9205, -0.1453, 0.3628, 0.928, -0.09268, 0.3609, 0.9302, -0.08954, 0.3558, 0.9288, -0.07115, 0.3638, 0.9278, -0.088, 0.3624, 0.9296, -0.08231, 0.3594, 0.9293, -0.07492, 0.3616, 0.9304, -0.06933, 0.3599, 0.9289, -0.0882, 0.3597, 0.9278, -0.088, 0.3624, 0.9288, -0.07115, 0.3638, 0.9289, -0.0882, 0.3597, 0.9264, -0.08445, 0.3669, 0.9271, -0.08418, 0.3653, 0.9278, -0.088, 0.3624, 0.9294, -0.06555, 0.3633, 0.9269, -0.08341, 0.366, 0.9255, -0.08928, 0.368, 0.9272, -0.07186, 0.3675, 0.9293, -0.07492, 0.3616, 0.9296, -0.08231, 0.3594, 0.9269, -0.08341, 0.366, 0.9294, -0.06555, 0.3633, 0.9296, -0.08231, 0.3594, 0.9293, -0.08146, 0.3602, 0.9288, -0.09228, 0.3589, 0.9269, -0.08341, 0.366, 0.9304, -0.05328, 0.3625, 0.9325, -0.05163, 0.3575, 0.9326, -0.05271, 0.357, 0.9325, -0.05581, 0.3569, 0.9347, -0.05726, 0.3509, 0.9356, -0.05913, 0.348, 0.9325, -0.05163, 0.3575, 0.9304, -0.05328, 0.3625, 0.9356, -0.05913, 0.348, 0.9333, -0.07783, 0.3507, 0.9296, -0.07079, 0.3618, 0.9325, -0.05163, 0.3575, 0.9343, -0.00328, 0.3565, 0.9316, -0.04994, 0.3601, 0.9332, -0.05671, 0.3549, 0.9359, -0.003491, 0.3521, 0.9388, -0.01811, 0.3441, 0.9373, -0.05851, 0.3435, 0.9316, -0.04994, 0.3601, 0.9343, -0.00328, 0.3565, 0.9373, -0.05851, 0.3435, 0.9347, -0.05726, 0.3509, 0.9304, -0.05328, 0.3625, 0.9316, -0.04994, 0.3601, 0.9371, -0.006931, 0.3489, 0.9341, -0.05228, 0.3532, 0.9298, -0.05829, 0.3634, 0.9337, 0.0002369, 0.358, 0.9359, -0.003491, 0.3521, 0.9332, -0.05671, 0.3549, 0.9341, -0.05228, 0.3532, 0.9371, -0.006931, 0.3489, 0.9332, -0.05671, 0.3549, 0.9325, -0.05581, 0.3569, 0.9304, -0.05268, 0.3628, 0.9341, -0.05228, 0.3532, 0.9283, -0.08987, 0.3608, 0.9281, -0.09053, 0.3612, 0.9245, -0.09071, 0.3703, 0.9264, -0.08567, 0.3666, 0.9311, -0.09819, 0.3513, 0.9321, -0.09214, 0.3502, 0.9281, -0.09053, 0.3612, 0.9283, -0.08987, 0.3608, 0.9321, -0.09214, 0.3502, 0.9297, -0.1042, 0.3534, 0.9219, -0.1175, 0.3692, 0.9281, -0.09053, 0.3612, 0.9296, -0.07079, 0.3618, 0.9273, -0.09678, 0.3616, 0.9261, -0.0924, 0.3657, 0.9294, -0.07389, 0.3615, 0.9333, -0.07783, 0.3507, 0.9319, -0.09773, 0.3494, 0.9273, -0.09678, 0.3616, 0.9296, -0.07079, 0.3618, 0.9319, -0.09773, 0.3494, 0.9311, -0.09819, 0.3513, 0.9283, -0.08987, 0.3608, 0.9273, -0.09678, 0.3616, 0.9294, -0.07146, 0.3622, 0.929, -0.08559, 0.3601, 0.9289, -0.0882, 0.3597, 0.9304, -0.06933, 0.3599, 0.9294, -0.07389, 0.3615, 0.9261, -0.0924, 0.3657, 0.929, -0.08559, 0.3601, 0.9294, -0.07146, 0.3622, 0.9261, -0.0924, 0.3657, 0.9264, -0.08567, 0.3666, 0.9292, -0.08951, 0.3586, 0.929, -0.08559, 0.3601, 0.9208, -0.1551, 0.3578, 0.9309, -0.1359, 0.339, 0.9282, -0.2064, 0.3096, 0.9139, -0.2205, 0.3409, 0.9317, -0.1225, 0.3418, 0.934, -0.1196, 0.3366, 0.9309, -0.1359, 0.339, 0.9208, -0.1551, 0.3578, 0.934, -0.1196, 0.3366, 0.934, -0.1169, 0.3375, 0.9334, -0.1329, 0.3332, 0.9309, -0.1359, 0.339, 0.9219, -0.1175, 0.3692, 0.9182, -0.1404, 0.3704, 0.9131, -0.2066, 0.3516, 0.9179, -0.141, 0.3708, 0.9297, -0.1042, 0.3534, 0.9297, -0.1166, 0.3492, 0.9182, -0.1404, 0.3704, 0.9219, -0.1175, 0.3692, 0.9297, -0.1166, 0.3492, 0.9317, -0.1225, 0.3418, 0.9208, -0.1551, 0.3578, 0.9182, -0.1404, 0.3704, 0.9126, -0.1953, 0.3591, 0.8897, -0.3053, 0.3393, 0.8827, -0.3031, 0.3592, 0.9205, -0.1453, 0.3628, 0.9179, -0.141, 0.3708, 0.9131, -0.2066, 0.3516, 0.8897, -0.3053, 0.3393, 0.9126, -0.1953, 0.3591, 0.9131, -0.2066, 0.3516, 0.9139, -0.2205, 0.3409, 0.8859, -0.2912, 0.361, 0.8897, -0.3053, 0.3393, 0.8859, -0.2912, 0.361, 0.9083, -0.3055, 0.2856, 0.8851, -0.3488, 0.308, 0.8843, -0.3241, 0.3361, 0.9139, -0.2205, 0.3409, 0.9282, -0.2064, 0.3096, 0.9083, -0.3055, 0.2856, 0.8859, -0.2912, 0.361, 0.9282, -0.2064, 0.3096, 0.9305, -0.1756, 0.3216, 0.918, -0.2613, 0.2985, 0.9083, -0.3055, 0.2856, 0.9292, -0.08951, 0.3586, 0.928, -0.09546, 0.3602, 0.9254, -0.08586, 0.369, 0.9264, -0.08445, 0.3669, 0.9264, -0.08567, 0.3666, 0.9245, -0.09071, 0.3703, 0.928, -0.09546, 0.3602, 0.9292, -0.08951, 0.3586, 0.9245, -0.09071, 0.3703, 0.9179, -0.141, 0.3708, 0.9126, -0.1953, 0.3591, 0.928, -0.09546, 0.3602, 0.9304, -0.05268, 0.3628, 0.9309, -0.05181, 0.3615, 0.9323, -0.05132, 0.358, 0.9298, -0.0558, 0.3638, 0.9325, -0.05581, 0.3569, 0.9326, -0.05271, 0.357, 0.9309, -0.05181, 0.3615, 0.9304, -0.05268, 0.3628, 0.9326, -0.05271, 0.357, 0.9294, -0.07389, 0.3615, 0.9294, -0.07146, 0.3622, 0.9309, -0.05181, 0.3615, 0.9288, -0.09228, 0.3589, 0.9285, -0.09208, 0.3598, 0.928, -0.0941, 0.3605, 0.9263, -0.09269, 0.3651, 0.9293, -0.08146, 0.3602, 0.9271, -0.09011, 0.3639, 0.9285, -0.09208, 0.3598, 0.9288, -0.09228, 0.3589, 0.9271, -0.09011, 0.3639, 0.928, -0.0936, 0.3607, 0.928, -0.09473, 0.3604, 0.9285, -0.09208, 0.3598, 0.9326, -0.05132, 0.3573, 0.9328, -0.05943, 0.3554, 0.9285, -0.05237, 0.3677, 0.9281, -0.05315, 0.3685, 0.9288, -0.04886, 0.3675, 0.9304, -0.06071, 0.3615, 0.9328, -0.05943, 0.3554, 0.9326, -0.05132, 0.3573, 0.9304, -0.06071, 0.3615, 0.9293, -0.07492, 0.3616, 0.9294, -0.06555, 0.3633, 0.9328, -0.05943, 0.3554, 0.9411, -0.05712, 0.3333, 0.9403, -0.05938, 0.3352, 0.9381, -0.07823, 0.3375, 0.9387, -0.07502, 0.3364, 0.9398, -0.05486, 0.3373, 0.9391, -0.05813, 0.3387, 0.9403, -0.05938, 0.3352, 0.9411, -0.05712, 0.3333, 0.9391, -0.05813, 0.3387, 0.9427, -0.05513, 0.3291, 0.9429, -0.05936, 0.3278, 0.9403, -0.05938, 0.3352, 0.9383, -0.1107, 0.3277, 0.9381, -0.111, 0.3281, 0.9356, -0.1104, 0.3353, 0.9359, -0.1093, 0.3349, 0.9382, -0.1107, 0.3278, 0.9378, -0.1109, 0.329, 0.9381, -0.111, 0.3281, 0.9383, -0.1107, 0.3277, 0.9378, -0.1109, 0.329, 0.9387, -0.1036, 0.3287, 0.9389, -0.1033, 0.3284, 0.9381, -0.111, 0.3281, 0.9361, -0.09747, 0.338, 0.9356, -0.09742, 0.3394, 0.9379, -0.09607, 0.3334, 0.9378, -0.09693, 0.3334, 0.9361, -0.09407, 0.339, 0.9358, -0.09459, 0.3397, 0.9356, -0.09742, 0.3394, 0.9361, -0.09747, 0.338, 0.9358, -0.09459, 0.3397, 0.9387, -0.07502, 0.3364, 0.9381, -0.07823, 0.3375, 0.9356, -0.09742, 0.3394, 0.9338, -0.1135, 0.3394, 0.9339, -0.1122, 0.3395, 0.9359, -0.1125, 0.3337, 0.936, -0.1125, 0.3334, 0.9346, -0.1134, 0.337, 0.9339, -0.1115, 0.3397, 0.9339, -0.1122, 0.3395, 0.9338, -0.1135, 0.3394, 0.9339, -0.1115, 0.3397, 0.9354, -0.1031, 0.3381, 0.9348, -0.1054, 0.339, 0.9339, -0.1122, 0.3395, 0.9344, -0.1058, 0.3401, 0.933, -0.1111, 0.3422, 0.9322, -0.1053, 0.3463, 0.932, -0.1009, 0.3481, 0.9334, -0.1044, 0.3433, 0.9331, -0.1072, 0.3434, 0.933, -0.1111, 0.3422, 0.9344, -0.1058, 0.3401, 0.9331, -0.1072, 0.3434, 0.9359, -0.1093, 0.3349, 0.9356, -0.1104, 0.3353, 0.933, -0.1111, 0.3422, 0.9446, -0.05851, 0.323, 0.9449, -0.06026, 0.3217, 0.9423, -0.07868, 0.3254, 0.9415, -0.07848, 0.3277, 0.943, -0.05949, 0.3275, 0.9432, -0.06515, 0.3259, 0.9449, -0.06026, 0.3217, 0.9446, -0.05851, 0.323, 0.9432, -0.06515, 0.3259, 0.9423, -0.05941, 0.3295, 0.9448, -0.06145, 0.3219, 0.9449, -0.06026, 0.3217, 0.9397, -0.09685, 0.328, 0.9393, -0.0982, 0.3286, 0.9368, -0.09791, 0.336, 0.9359, -0.09797, 0.3385, 0.9396, -0.09654, 0.3284, 0.9392, -0.09639, 0.3296, 0.9393, -0.0982, 0.3286, 0.9397, -0.09685, 0.328, 0.9392, -0.09639, 0.3296, 0.9415, -0.07848, 0.3277, 0.9423, -0.07868, 0.3254, 0.9393, -0.0982, 0.3286, 0.9348, -0.09544, 0.342, 0.9333, -0.1013, 0.3445, 0.9329, -0.09563, 0.3473, 0.9315, -0.08744, 0.353, 0.9323, -0.09504, 0.3489, 0.9321, -0.09953, 0.3482, 0.9333, -0.1013, 0.3445, 0.9348, -0.09544, 0.342, 0.9321, -0.09953, 0.3482, 0.9359, -0.09797, 0.3385, 0.9368, -0.09791, 0.336, 0.9333, -0.1013, 0.3445, 0.9287, -0.0871, 0.3604, 0.9304, -0.08438, 0.3567, 0.9374, -0.07197, 0.3406, 0.9376, -0.0789, 0.3388, 0.9305, -0.09461, 0.3539, 0.9331, -0.07812, 0.3511, 0.9304, -0.08438, 0.3567, 0.9287, -0.0871, 0.3604, 0.9331, -0.07812, 0.3511, 0.9315, -0.08744, 0.353, 0.9329, -0.09563, 0.3473, 0.9304, -0.08438, 0.3567, 0.9426, -0.05401, 0.3295, 0.9443, -0.05537, 0.3244, 0.9448, -0.06145, 0.3219, 0.9423, -0.05941, 0.3295, 0.9417, -0.06042, 0.331, 0.9443, -0.06407, 0.3228, 0.9443, -0.05537, 0.3244, 0.9426, -0.05401, 0.3295, 0.9443, -0.06407, 0.3228, 0.9376, -0.0789, 0.3388, 0.9374, -0.07197, 0.3406, 0.9443, -0.05537, 0.3244])] * 3)])

# ---- objects
ob_collider_mesh_001 = bpy.data.objects.new('Collider.Mesh.001', me_cube_001)

# ---- transforms, parenting, visibility, modifiers, constraints
ob_collider_mesh_001.location = (0.08298, 0.256, 0.4677)
ob_collider_mesh_001.rotation_euler = (-1.32e-07, -5.448e-08, 1.406)
ob_collider_mesh_001.scale = (0.00249, 0.00249, 0.00249)
ob_collider_mesh_001.color = (0.8, 0.8, 0.8, 1.0)
ob_collider_mesh_001.lineart.crease_threshold = 0.0

# ---- collection membership
col_collection.objects.link(ob_collider_mesh_001)

# ---- scene / render settings (as saved in the file)
scene.frame_start = 1; scene.frame_end = 250; scene.frame_set(1)
scene.render.engine = 'BLENDER_EEVEE_NEXT'
scene.cycles.use_denoising = False
scene.cycles.samples = 128
scene.cycles.sampling_pattern = 'TABULATED_SOBOL'
scene.cycles.use_adaptive_sampling = False
scene.cycles.use_light_tree = False
scene.view_settings.view_transform = 'Filmic'
bpy.context.view_layer.update()

# ---- added for rendering (the .blend has no active camera and no usable light): camera, sun
cam_auto = bpy.data.cameras.new('AutoCamera')
cam_auto.lens = 50.0
cam_auto.sensor_width = 36.0
cam_auto.clip_end = 1000.0
ob_auto_camera = bpy.data.objects.new('AutoCamera', cam_auto)
scene.collection.objects.link(ob_auto_camera)
ob_auto_camera.location = (0.607672, -0.188357, 1.11254)
ob_auto_camera.rotation_euler = (1.09748, -7.21219e-08, 0.694738)
scene.camera = ob_auto_camera
light_auto_sun = bpy.data.lights.new('AutoSun', 'SUN')
light_auto_sun.energy = 3.0
light_auto_sun.angle = 0.0523599
ob_auto_sun = bpy.data.objects.new('AutoSun', light_auto_sun)
scene.collection.objects.link(ob_auto_sun)
ob_auto_sun.rotation_euler = (0.872665, 0.174533, 0.523599)
bpy.context.view_layer.update()
